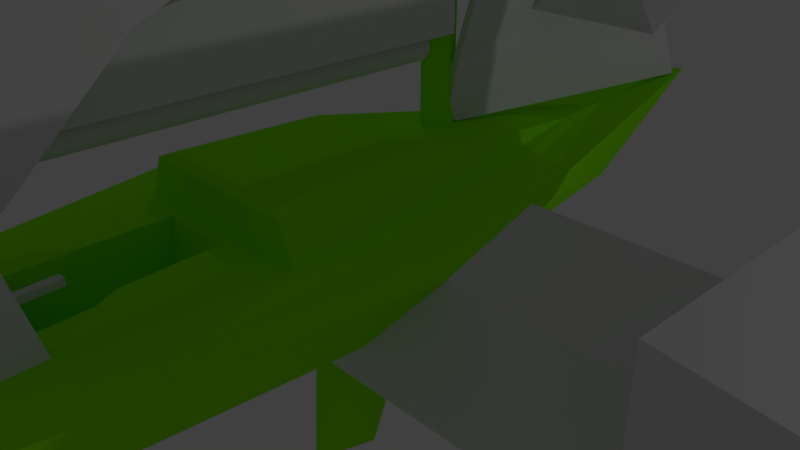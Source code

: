 # Source: boat2.blend  (saved by Blender 2.79.0; exported with 4.5.12 LTS)
import bpy
from mathutils import Matrix  # noqa: F401  (used for matrix-valued properties, if any)

bpy.ops.wm.read_factory_settings(use_empty=True)
scene = bpy.context.scene
scene.name = 'Scene'

# ---- collections
col_collection_1 = bpy.data.collections.new('Collection 1'); scene.collection.children.link(col_collection_1)

# ---- materials (node trees are filled in below, after node groups)
mat_material_002 = bpy.data.materials.new('Material.002')
mat_material_002.alpha_threshold = 0.0
mat_material_002.use_transparent_shadow = False
mat_material_002.roughness = 0.5
mat_material = bpy.data.materials.new('Material')
mat_material.alpha_threshold = 0.0
mat_material.use_transparent_shadow = False
mat_material.diffuse_color = (0.2974, 1.0, 0.0007814, 1.0)
mat_material.roughness = 0.5

# ---- material node trees

# ---- world
world_world = bpy.data.worlds.new('World'); scene.world = world_world
world_world.color = (0.05088, 0.05088, 0.05088)
world_world.use_sun_shadow = False
world_world.sun_shadow_jitter_overblur = 0.0
world_world.cycles.sampling_method = 'MANUAL'

# ---- cameras
cam_camera = bpy.data.cameras.new('Camera')
cam_camera.clip_end = 100.0
cam_camera.lens = 35.0
cam_camera.sensor_width = 32.0
cam_camera.sensor_height = 18.0
cam_camera.ortho_scale = 7.314
cam_camera.dof.focus_distance = 0.0
cam_camera.dof.aperture_fstop = 128.0

# ---- lights
light_lamp_001 = bpy.data.lights.new('Lamp.001', 'POINT')
light_lamp_001.transmission_factor = 0.0
light_lamp_001.cutoff_distance = 30.0
light_lamp_001.energy = 162.0
light_lamp_001.shadow_buffer_clip_start = 1.001
light_lamp_001.shadow_soft_size = 0.1
light_lamp_001.shadow_maximum_resolution = 0.006
light_lamp_001.use_absolute_resolution = True
light_lamp = bpy.data.lights.new('Lamp', 'POINT')
light_lamp.transmission_factor = 0.0
light_lamp.cutoff_distance = 30.0
light_lamp.energy = 100.0
light_lamp.shadow_buffer_clip_start = 1.001
light_lamp.shadow_soft_size = 0.1
light_lamp.shadow_maximum_resolution = 0.006
light_lamp.use_absolute_resolution = True

# ---- meshes
me_cube_001 = bpy.data.meshes.new('Cube.001')
me_cube_001.from_pydata([(-1.0, -6.445, 1.004), (-1.0, -6.114, 3.748), (-1.0, -4.445, 1.004), (-1.0, -4.777, 2.26), (1.0, -6.445, 1.004), (1.0, -6.114, 3.748), (1.0, -4.445, 1.004), (1.0, -4.777, 2.26), (-1.0, -4.09, 5.492), (-1.0, -3.315, 3.648), (1.0, -3.315, 3.648), (1.0, -4.09, 5.492), (-1.0, -0.8803, 6.753), (-1.0, -0.903, 4.753), (1.0, -0.903, 4.753), (1.0, -0.8803, 6.753), (-1.0, 2.748, 6.534), (-1.0, 1.591, 4.902), (1.0, 1.591, 4.902), (1.0, 2.748, 6.534), (-1.0, 4.977, 4.879), (-1.0, 3.33, 3.744), (1.0, 3.33, 3.744), (1.0, 4.977, 4.879), (-2.064, 6.122, 5.093), (-2.064, 2.723, 2.75), (2.064, 2.723, 2.75), (2.064, 6.122, 5.093), (-0.2364, 5.741, 2.426), (-0.2364, 5.351, 2.158), (0.2364, 5.351, 2.158), (0.2364, 5.741, 2.426)], [], [(0, 3, 2), (3, 6, 2), (7, 4, 6), (5, 0, 4), (6, 0, 2), (1, 9, 3), (11, 12, 8), (5, 8, 1), (3, 10, 7), (5, 10, 11), (15, 18, 19), (9, 14, 10), (11, 14, 15), (8, 13, 9), (16, 21, 17), (12, 17, 13), (15, 16, 12), (13, 18, 14), (23, 24, 20), (19, 20, 16), (17, 22, 18), (19, 22, 23), (26, 31, 27), (21, 26, 22), (22, 27, 23), (20, 25, 21), (29, 31, 30), (24, 29, 25), (27, 28, 24), (25, 30, 26), (0, 1, 3), (3, 7, 6), (7, 5, 4), (5, 1, 0), (6, 4, 0), (1, 8, 9), (11, 15, 12), (5, 11, 8), (3, 9, 10), (5, 7, 10), (15, 14, 18), (9, 13, 14), (11, 10, 14), (8, 12, 13), (16, 20, 21), (12, 16, 17), (15, 19, 16), (13, 17, 18), (23, 27, 24), (19, 23, 20), (17, 21, 22), (19, 18, 22), (26, 30, 31), (21, 25, 26), (22, 26, 27), (20, 24, 25), (29, 28, 31), (24, 28, 29), (27, 31, 28), (25, 29, 30)])
me_cube_001.use_remesh_preserve_volume = False
me_cube_001.use_remesh_preserve_attributes = False
me_cube_001.use_mirror_vertex_groups = False
me_cube_001.update()
me_cube = bpy.data.meshes.new('Cube')
me_cube.from_pydata([(-1.0, -1.0, -1.0), (-1.0, -1.0, 1.0), (-1.0, 1.0, -1.0), (-1.0, 1.0, 1.0), (4.92, -1.0, -1.0), (4.92, -1.0, 1.0), (4.92, 1.0, -1.0), (4.92, 1.0, 1.0), (5.157, 2.252, 2.252), (5.157, 2.252, -2.252), (5.157, -2.252, -2.252), (5.157, -2.252, 2.252), (8.429, 0.1527, 0.1527), (8.429, 0.1527, -0.1527), (8.429, -0.1527, -0.1527), (8.429, -0.1527, 0.1527)], [], [(1, 2, 0), (3, 6, 2), (4, 11, 5), (5, 0, 4), (6, 0, 2), (3, 5, 7), (8, 15, 12), (6, 10, 4), (5, 8, 7), (7, 9, 6), (12, 14, 13), (9, 12, 13), (11, 14, 15), (10, 13, 14), (1, 3, 2), (3, 7, 6), (4, 10, 11), (5, 1, 0), (6, 4, 0), (3, 1, 5), (8, 11, 15), (6, 9, 10), (5, 11, 8), (7, 8, 9), (12, 15, 14), (9, 8, 12), (11, 10, 14), (10, 9, 13)])
me_cube.use_remesh_preserve_volume = False
me_cube.use_remesh_preserve_attributes = False
me_cube.use_mirror_vertex_groups = False
me_cube.update()
me_cylinder_002 = bpy.data.meshes.new('Cylinder.002')
me_cylinder_002.from_pydata([(-0.2213, 1.511, -10.52), (-0.2213, 1.973, -10.52), (-0.2213, 1.024, -1.256), (-0.2213, 1.486, -1.256), (0.38, 1.511, -10.52), (0.38, 1.973, -10.52), (0.38, 1.024, -1.256), (0.38, 1.486, -1.256), (-0.2213, 1.486, -0.769), (-0.2213, 1.024, -0.769), (0.38, 1.486, -0.769), (0.38, 1.024, -0.769), (-0.2213, 1.353, -0.2751), (-0.2213, 0.8781, -0.1529), (0.38, 1.353, -0.2751), (0.38, 0.8781, -0.1529), (-0.2213, 1.081, 0.4392), (-0.2213, 0.5831, 0.2455), (0.38, 1.081, 0.4392), (0.38, 0.5831, 0.2455), (-0.2213, 0.5869, 0.7874), (-0.2213, 0.3455, 0.3929), (0.38, 0.5869, 0.7874), (0.38, 0.3455, 0.3929), (-0.2213, -1.172, 1.997), (-0.2213, -1.435, 1.601), (0.38, -1.172, 1.997), (0.38, -1.435, 1.601), (-0.2213, -1.387, 2.063), (-0.2213, -1.713, 1.7), (0.38, -1.387, 2.063), (0.38, -1.713, 1.7), (-0.2213, -1.646, 2.111), (-0.2213, -2.075, 1.835), (0.38, -1.646, 2.111), (0.38, -2.075, 1.835), (-0.2213, -1.838, 2.336), (-0.2213, -2.299, 2.183), (0.38, -1.838, 2.336), (0.38, -2.299, 2.183), (-0.2213, -1.907, 2.74), (-0.2213, -2.362, 2.656), (0.38, -1.907, 2.74), (0.38, -2.362, 2.656), (-0.2213, -2.045, 3.482), (-0.2213, -2.5, 3.398), (0.38, -2.045, 3.482), (0.38, -2.5, 3.398)], [], [(3, 0, 2), (7, 4, 5), (6, 9, 2), (1, 4, 0), (3, 5, 1), (0, 6, 2), (8, 14, 10), (6, 10, 11), (2, 8, 3), (3, 10, 7), (13, 19, 17), (11, 14, 15), (9, 15, 13), (9, 12, 8), (17, 23, 21), (13, 16, 12), (12, 18, 14), (15, 18, 19), (22, 24, 26), (17, 20, 16), (16, 22, 18), (19, 22, 23), (25, 31, 29), (22, 27, 23), (23, 25, 21), (20, 25, 24), (29, 32, 28), (25, 28, 24), (24, 30, 26), (27, 30, 31), (32, 38, 34), (28, 34, 30), (31, 34, 35), (29, 35, 33), (39, 41, 37), (35, 38, 39), (33, 39, 37), (33, 36, 32), (42, 44, 46), (36, 41, 40), (38, 40, 42), (38, 43, 39), (45, 46, 44), (42, 47, 43), (43, 45, 41), (41, 44, 40), (3, 1, 0), (7, 6, 4), (6, 11, 9), (1, 5, 4), (3, 7, 5), (0, 4, 6), (8, 12, 14), (6, 7, 10), (2, 9, 8), (3, 8, 10), (13, 15, 19), (11, 10, 14), (9, 11, 15), (9, 13, 12), (17, 19, 23), (13, 17, 16), (12, 16, 18), (15, 14, 18), (22, 20, 24), (17, 21, 20), (16, 20, 22), (19, 18, 22), (25, 27, 31), (22, 26, 27), (23, 27, 25), (20, 21, 25), (29, 33, 32), (25, 29, 28), (24, 28, 30), (27, 26, 30), (32, 36, 38), (28, 32, 34), (31, 30, 34), (29, 31, 35), (39, 43, 41), (35, 34, 38), (33, 35, 39), (33, 37, 36), (42, 40, 44), (36, 37, 41), (38, 36, 40), (38, 42, 43), (45, 47, 46), (42, 46, 47), (43, 47, 45), (41, 45, 44)])
me_cylinder_002.use_remesh_preserve_volume = False
me_cylinder_002.use_remesh_preserve_attributes = False
me_cylinder_002.use_mirror_vertex_groups = False
me_cylinder_002.update()
me_cylinder_000 = bpy.data.meshes.new('Cylinder.000')
me_cylinder_000.from_pydata([(-0.5115, -6.019, 1.069), (0.4876, -6.019, 1.069), (-0.1027, -5.417, 3.567), (0.7876, -6.001, -0.2), (0.03425, -5.986, -1.296), (-0.7192, -6.001, -0.2), (-0.5115, -15.63, 0.4624), (0.4876, -15.63, 0.4624), (-0.1027, -15.59, 1.794), (0.7876, -15.63, -0.214), (0.03425, -15.62, -0.7981), (-0.7192, -15.63, -0.214)], [], [(7, 8, 6), (5, 6, 0), (1, 8, 7), (10, 9, 7), (3, 10, 4), (0, 8, 2), (5, 10, 11), (3, 7, 9), (2, 1, 0), (3, 4, 5), (5, 11, 6), (1, 2, 8), (7, 6, 11), (11, 10, 7), (3, 9, 10), (0, 6, 8), (5, 4, 10), (3, 1, 7), (0, 1, 5), (1, 3, 5)])
me_cylinder_000.use_remesh_preserve_volume = False
me_cylinder_000.use_remesh_preserve_attributes = False
me_cylinder_000.use_mirror_vertex_groups = False
me_cylinder_000.update()
me_plane_004 = bpy.data.meshes.new('Plane.004')
me_plane_004.from_pydata([(-2.086e-07, -4.719, 2.902), (5.96e-08, -4.806, 3.093), (8.941e-08, -0.04338, 0.225), (2.086e-07, -0.0482, 12.76), (1.788e-07, -0.04739, 10.66), (1.788e-07, -0.04685, 9.242), (1.49e-07, -0.046, 7.036), (1.192e-07, -0.04531, 5.238), (1.192e-07, -0.04436, 2.773), (8.941e-08, -0.04393, 1.657), (0.1093, -4.533, 3.65), (0.424, -4.083, 4.566), (0.9693, -3.09, 6.59), (1.114, -2.364, 8.065), (1.069, -1.474, 9.876), (0.7882, -0.9023, 11.03), (0.09971, -4.713, 2.907), (0.09971, -4.8, 3.097), (0.09971, -0.03716, 0.2294), (0.09971, -0.04198, 12.77), (0.09971, -0.04117, 10.66), (0.09971, -0.04062, 9.247), (0.09971, -0.03978, 7.041), (0.09971, -0.03908, 5.242), (0.09971, -0.03814, 2.777), (0.09971, -0.03771, 1.661), (0.209, -4.527, 3.654), (0.5237, -4.077, 4.57), (1.069, -3.084, 6.594), (1.213, -2.358, 8.07), (1.169, -1.467, 9.88), (0.888, -0.896, 11.04)], [], [(9, 0, 10), (10, 8, 9), (11, 7, 8), (12, 6, 7), (13, 5, 6), (14, 4, 5), (4, 15, 3), (15, 14, 3), (13, 12, 14), (26, 16, 25), (24, 26, 25), (23, 27, 24), (22, 28, 23), (21, 29, 22), (20, 30, 21), (20, 19, 31), (31, 19, 30), (29, 30, 28), (9, 18, 2), (26, 11, 10), (3, 20, 4), (27, 12, 11), (4, 21, 5), (5, 22, 6), (6, 23, 7), (14, 19, 3), (2, 16, 0), (7, 24, 8), (28, 14, 12), (16, 1, 0), (8, 25, 9), (17, 10, 1), (2, 0, 9), (0, 1, 10), (10, 11, 8), (11, 12, 7), (12, 13, 6), (13, 14, 5), (14, 15, 4), (17, 16, 26), (16, 18, 25), (24, 27, 26), (23, 28, 27), (22, 29, 28), (21, 30, 29), (20, 31, 30), (9, 25, 18), (26, 27, 11), (3, 19, 20), (27, 28, 12), (4, 20, 21), (5, 21, 22), (6, 22, 23), (14, 30, 19), (2, 18, 16), (7, 23, 24), (28, 30, 14), (16, 17, 1), (8, 24, 25), (17, 26, 10)])
_uv = me_plane_004.uv_layers.new(name='UVMap')
_uv.uv.foreach_set('vector', [0.6854, 0.1339, 0.3055, 0.03056, 0.3348, 0.2056, 0.3348, 0.2056, 0.6622, 0.2117, 0.6854, 0.1339, 0.353, 0.2813, 0.6108, 0.3837, 0.6622, 0.2117, 0.3737, 0.3898, 0.5734, 0.5091, 0.6108, 0.3837, 0.3945, 0.5111, 0.5275, 0.663, 0.5734, 0.5091, 0.4151, 0.6625, 0.4981, 0.7616, 0.5275, 0.663, 0.4981, 0.7616, 0.4293, 0.7623, 0.4374, 0.9802, 0.4293, 0.7623, 0.4151, 0.6625, 0.4374, 0.9802, 0.3945, 0.5111, 0.3737, 0.3898, 0.4151, 0.6625, 0.335, 0.2061, 0.3057, 0.03106, 0.6856, 0.1344, 0.6624, 0.2122, 0.335, 0.2061, 0.6856, 0.1344, 0.6111, 0.3842, 0.3533, 0.2818, 0.6624, 0.2122, 0.5736, 0.5096, 0.3739, 0.3903, 0.6111, 0.3842, 0.5277, 0.6635, 0.3947, 0.5116, 0.5736, 0.5096, 0.4983, 0.7621, 0.4154, 0.663, 0.5277, 0.6635, 0.4983, 0.7621, 0.4376, 0.9807, 0.4295, 0.7628, 0.4295, 0.7628, 0.4376, 0.9807, 0.4154, 0.663, 0.3947, 0.5116, 0.4154, 0.663, 0.3739, 0.3903, 0.6854, 0.1339, 0.7154, 0.0345, 0.7152, 0.03401, 0.335, 0.2061, 0.353, 0.2813, 0.3348, 0.2056, 0.4374, 0.9802, 0.4983, 0.7621, 0.4981, 0.7616, 0.3533, 0.2818, 0.3737, 0.3898, 0.353, 0.2813, 0.4981, 0.7616, 0.5277, 0.6635, 0.5275, 0.663, 0.5275, 0.663, 0.5736, 0.5096, 0.5734, 0.5091, 0.5734, 0.5091, 0.6111, 0.3842, 0.6108, 0.3837, 0.4151, 0.6625, 0.4376, 0.9807, 0.4374, 0.9802, 0.7152, 0.03401, 0.3057, 0.03106, 0.3055, 0.03056, 0.6108, 0.3837, 0.6624, 0.2122, 0.6622, 0.2117, 0.3739, 0.3903, 0.4151, 0.6625, 0.3737, 0.3898, 0.3057, 0.03106, 0.297, 0.04124, 0.3055, 0.03056, 0.6622, 0.2117, 0.6856, 0.1344, 0.6854, 0.1339, 0.2972, 0.04174, 0.3348, 0.2056, 0.297, 0.04124, 0.7152, 0.03401, 0.3055, 0.03056, 0.6854, 0.1339, 0.3055, 0.03056, 0.297, 0.04124, 0.3348, 0.2056, 0.3348, 0.2056, 0.353, 0.2813, 0.6622, 0.2117, 0.353, 0.2813, 0.3737, 0.3898, 0.6108, 0.3837, 0.3737, 0.3898, 0.3945, 0.5111, 0.5734, 0.5091, 0.3945, 0.5111, 0.4151, 0.6625, 0.5275, 0.663, 0.4151, 0.6625, 0.4293, 0.7623, 0.4981, 0.7616, 0.2972, 0.04174, 0.3057, 0.03106, 0.335, 0.2061, 0.3057, 0.03106, 0.7154, 0.0345, 0.6856, 0.1344, 0.6624, 0.2122, 0.3533, 0.2818, 0.335, 0.2061, 0.6111, 0.3842, 0.3739, 0.3903, 0.3533, 0.2818, 0.5736, 0.5096, 0.3947, 0.5116, 0.3739, 0.3903, 0.5277, 0.6635, 0.4154, 0.663, 0.3947, 0.5116, 0.4983, 0.7621, 0.4295, 0.7628, 0.4154, 0.663, 0.6854, 0.1339, 0.6856, 0.1344, 0.7154, 0.0345, 0.335, 0.2061, 0.3533, 0.2818, 0.353, 0.2813, 0.4374, 0.9802, 0.4376, 0.9807, 0.4983, 0.7621, 0.3533, 0.2818, 0.3739, 0.3903, 0.3737, 0.3898, 0.4981, 0.7616, 0.4983, 0.7621, 0.5277, 0.6635, 0.5275, 0.663, 0.5277, 0.6635, 0.5736, 0.5096, 0.5734, 0.5091, 0.5736, 0.5096, 0.6111, 0.3842, 0.4151, 0.6625, 0.4154, 0.663, 0.4376, 0.9807, 0.7152, 0.03401, 0.7154, 0.0345, 0.3057, 0.03106, 0.6108, 0.3837, 0.6111, 0.3842, 0.6624, 0.2122, 0.3739, 0.3903, 0.4154, 0.663, 0.4151, 0.6625, 0.3057, 0.03106, 0.2972, 0.04174, 0.297, 0.04124, 0.6622, 0.2117, 0.6624, 0.2122, 0.6856, 0.1344, 0.2972, 0.04174, 0.335, 0.2061, 0.3348, 0.2056])
me_plane_004.materials.append(mat_material_002)
me_plane_004.use_remesh_preserve_volume = False
me_plane_004.use_remesh_preserve_attributes = False
me_plane_004.use_mirror_vertex_groups = False
me_plane_004.update()
me_plane_003 = bpy.data.meshes.new('Plane.003')
me_plane_003.from_pydata([(0.01096, -6.894, -0.06811), (0.01096, -6.888, 0.1518), (0.01096, -0.07625, 11.81), (0.01096, 0.04112, 0.04926), (0.01096, 0.02377, 1.788), (0.01096, 0.00893, 3.276), (0.01096, -0.001141, 4.285), (0.01096, -0.006983, 4.871), (0.01096, -0.01517, 5.692), (0.01096, -0.02283, 6.459), (0.01096, -0.03815, 7.995), (0.01096, -0.04689, 8.871), (0.01096, -0.05851, 10.04), (0.6102, -1.115, 10.04), (1.014, -1.795, 8.871), (1.172, -2.307, 7.995), (1.369, -3.204, 6.459), (1.368, -3.653, 5.692), (1.27, -4.132, 4.871), (1.172, -4.474, 4.285), (0.8639, -5.064, 3.276), (0.531, -5.933, 1.788), (0.9812, -3.186, 4.871), (0.4305, -1.382, 4.871), (1.361, -3.186, 6.459), (0.5909, -1.382, 6.459), (0.1337, -1.382, 1.788), (0.2912, -3.186, 1.788), (0.7685, -1.382, 9.58), (0.6983, -1.382, 7.995), (0.5481, -3.186, 3.276), (0.2448, -1.382, 3.276), (0.5208, -1.382, 5.692), (1.194, -3.186, 5.692), (0.7767, -1.382, 8.871), (1.365, -3.186, 6.491), (0.3692, -1.382, 4.285), (0.8375, -3.186, 4.285), (-0.1032, -6.861, -0.06811), (-0.1032, -6.856, 0.1518), (-0.1032, -0.04365, 11.81), (-0.1032, 0.07372, 0.04926), (-0.1032, 0.05637, 1.788), (-0.1032, 0.04153, 3.276), (-0.1032, 0.03146, 4.285), (-0.1032, 0.02562, 4.871), (-0.1032, 0.01743, 5.692), (-0.1032, 0.009772, 6.459), (-0.1032, -0.005546, 7.995), (-0.1032, -0.01429, 8.871), (-0.1032, -0.02591, 10.04), (0.4961, -1.082, 10.04), (0.8999, -1.763, 8.871), (1.058, -2.275, 7.995), (1.255, -3.172, 6.459), (1.254, -3.62, 5.692), (1.156, -4.099, 4.871), (1.058, -4.442, 4.285), (0.7498, -5.031, 3.276), (0.4169, -5.9, 1.788), (0.867, -3.153, 4.871), (0.3164, -1.349, 4.871), (1.247, -3.153, 6.459), (0.4768, -1.349, 6.459), (0.01954, -1.349, 1.788), (0.1771, -3.153, 1.788), (0.6543, -1.349, 9.58), (0.5842, -1.349, 7.995), (0.434, -3.153, 3.276), (0.1307, -1.349, 3.276), (0.4067, -1.349, 5.692), (1.08, -3.153, 5.692), (0.6626, -1.349, 8.871), (1.251, -3.153, 6.491), (0.2551, -1.349, 4.285), (0.7234, -3.153, 4.285)], [], [(27, 20, 21), (30, 19, 20), (37, 18, 19), (22, 17, 18), (33, 16, 17), (16, 24, 35), (29, 14, 15), (14, 34, 28), (13, 12, 2), (29, 11, 34), (22, 32, 33), (23, 8, 32), (27, 31, 30), (26, 5, 31), (11, 12, 13), (33, 25, 24), (32, 9, 25), (30, 36, 37), (31, 6, 36), (25, 29, 15), (25, 10, 29), (37, 23, 22), (36, 7, 23), (26, 27, 3), (58, 65, 59), (57, 68, 58), (56, 75, 57), (55, 60, 56), (54, 71, 55), (54, 73, 62), (52, 67, 53), (52, 66, 72), (51, 40, 50), (49, 67, 72), (70, 60, 71), (46, 61, 70), (69, 65, 68), (43, 64, 69), (51, 50, 49), (63, 71, 62), (47, 70, 63), (74, 68, 75), (44, 69, 74), (53, 67, 63), (48, 63, 67), (61, 75, 60), (45, 74, 61), (38, 39, 65), (4, 43, 5), (57, 20, 19), (2, 51, 13), (5, 44, 6), (58, 21, 20), (28, 52, 14), (15, 73, 35), (6, 45, 7), (13, 66, 28), (59, 1, 21), (14, 53, 15), (7, 46, 8), (38, 3, 0), (35, 54, 16), (8, 47, 9), (1, 38, 0), (16, 55, 17), (9, 48, 10), (12, 40, 2), (17, 56, 18), (10, 49, 11), (3, 42, 4), (56, 19, 18), (11, 50, 12), (27, 30, 20), (30, 37, 19), (37, 22, 18), (22, 33, 17), (33, 24, 16), (29, 34, 14), (29, 10, 11), (22, 23, 32), (23, 7, 8), (27, 26, 31), (26, 4, 5), (13, 28, 11), (28, 34, 11), (33, 32, 25), (32, 8, 9), (30, 31, 36), (31, 5, 6), (15, 35, 25), (35, 24, 25), (25, 9, 10), (37, 36, 23), (36, 6, 7), (27, 21, 1), (1, 0, 27), (0, 3, 27), (3, 4, 26), (58, 68, 65), (57, 75, 68), (56, 60, 75), (55, 71, 60), (54, 62, 71), (52, 72, 67), (49, 48, 67), (70, 61, 60), (46, 45, 61), (69, 64, 65), (43, 42, 64), (72, 66, 49), (66, 51, 49), (63, 70, 71), (47, 46, 70), (74, 69, 68), (44, 43, 69), (62, 73, 63), (73, 53, 63), (48, 47, 63), (61, 74, 75), (45, 44, 74), (39, 59, 65), (65, 64, 41), (64, 42, 41), (41, 38, 65), (4, 42, 43), (57, 58, 20), (2, 40, 51), (5, 43, 44), (58, 59, 21), (28, 66, 52), (15, 53, 73), (6, 44, 45), (13, 51, 66), (59, 39, 1), (14, 52, 53), (7, 45, 46), (38, 41, 3), (35, 73, 54), (8, 46, 47), (1, 39, 38), (16, 54, 55), (9, 47, 48), (12, 50, 40), (17, 55, 56), (10, 48, 49), (3, 41, 42), (56, 57, 19), (11, 49, 50)])
_uv = me_plane_003.uv_layers.new(name='UVMap')
_uv.uv.foreach_set('vector', [0.6175, 0.4691, 0.6595, 0.532, 0.6773, 0.4672, 0.6186, 0.5333, 0.6475, 0.5759, 0.6595, 0.532, 0.6194, 0.5768, 0.6405, 0.6014, 0.6475, 0.5759, 0.6198, 0.6021, 0.6306, 0.6372, 0.6405, 0.6014, 0.6205, 0.6375, 0.6215, 0.6706, 0.6306, 0.6372, 0.6215, 0.6706, 0.6211, 0.6706, 0.6211, 0.672, 0.583, 0.7381, 0.5926, 0.7756, 0.6031, 0.7375, 0.5926, 0.7756, 0.5836, 0.7759, 0.5842, 0.8065, 0.5787, 0.8264, 0.5557, 0.8271, 0.5575, 0.9038, 0.583, 0.7381, 0.5546, 0.7769, 0.5836, 0.7759, 0.6198, 0.6021, 0.5812, 0.6388, 0.6205, 0.6375, 0.5806, 0.6033, 0.5514, 0.6397, 0.5812, 0.6388, 0.6175, 0.4691, 0.5793, 0.5345, 0.6186, 0.5333, 0.5782, 0.4703, 0.549, 0.5355, 0.5793, 0.5345, 0.5546, 0.7769, 0.5557, 0.8271, 0.5787, 0.8264, 0.6205, 0.6375, 0.5818, 0.6719, 0.6211, 0.6706, 0.5812, 0.6388, 0.5522, 0.6728, 0.5818, 0.6719, 0.6186, 0.5333, 0.5801, 0.5781, 0.6194, 0.5768, 0.5793, 0.5345, 0.55, 0.579, 0.5801, 0.5781, 0.5818, 0.6719, 0.583, 0.7381, 0.6031, 0.7375, 0.5818, 0.6719, 0.5537, 0.739, 0.583, 0.7381, 0.6194, 0.5768, 0.5806, 0.6033, 0.6198, 0.6021, 0.5801, 0.5781, 0.5506, 0.6043, 0.5806, 0.6033, 0.5782, 0.4703, 0.6175, 0.4691, 0.5459, 0.3963, 0.6588, 0.532, 0.6168, 0.4691, 0.6766, 0.4672, 0.6467, 0.576, 0.6179, 0.5333, 0.6588, 0.532, 0.6397, 0.6015, 0.6187, 0.5769, 0.6467, 0.576, 0.6299, 0.6372, 0.6191, 0.6021, 0.6397, 0.6015, 0.6208, 0.6706, 0.6198, 0.6375, 0.6299, 0.6372, 0.6208, 0.6706, 0.6204, 0.672, 0.6204, 0.6706, 0.5919, 0.7757, 0.5823, 0.7381, 0.6024, 0.7375, 0.5919, 0.7757, 0.5835, 0.8065, 0.5829, 0.776, 0.578, 0.8264, 0.5568, 0.9038, 0.555, 0.8271, 0.5539, 0.7769, 0.5823, 0.7381, 0.5829, 0.776, 0.5805, 0.6388, 0.6191, 0.6021, 0.6198, 0.6375, 0.5507, 0.6397, 0.5798, 0.6034, 0.5805, 0.6388, 0.5786, 0.5345, 0.6168, 0.4691, 0.6179, 0.5333, 0.5483, 0.5355, 0.5775, 0.4704, 0.5786, 0.5345, 0.578, 0.8264, 0.555, 0.8271, 0.5539, 0.7769, 0.5811, 0.6719, 0.6198, 0.6375, 0.6204, 0.6706, 0.5515, 0.6728, 0.5805, 0.6388, 0.5811, 0.6719, 0.5794, 0.5781, 0.6179, 0.5333, 0.6187, 0.5769, 0.5493, 0.5791, 0.5786, 0.5345, 0.5794, 0.5781, 0.6024, 0.7375, 0.5823, 0.7381, 0.5811, 0.6719, 0.553, 0.7391, 0.5811, 0.6719, 0.5823, 0.7381, 0.5798, 0.6034, 0.6187, 0.5769, 0.6191, 0.6021, 0.5499, 0.6043, 0.5794, 0.5781, 0.5798, 0.6034, 0.6961, 0.3865, 0.6961, 0.396, 0.6168, 0.4691, 0.5476, 0.4713, 0.5483, 0.5355, 0.549, 0.5355, 0.6467, 0.576, 0.6595, 0.532, 0.6475, 0.5759, 0.5575, 0.9038, 0.578, 0.8264, 0.5787, 0.8264, 0.549, 0.5355, 0.5493, 0.5791, 0.55, 0.579, 0.6588, 0.532, 0.6773, 0.4672, 0.6595, 0.532, 0.5842, 0.8065, 0.5919, 0.7757, 0.5926, 0.7756, 0.6031, 0.7375, 0.6204, 0.672, 0.6211, 0.672, 0.55, 0.579, 0.5499, 0.6043, 0.5506, 0.6043, 0.5787, 0.8264, 0.5835, 0.8065, 0.5842, 0.8065, 0.6766, 0.4672, 0.6968, 0.396, 0.6773, 0.4672, 0.5926, 0.7756, 0.6024, 0.7375, 0.6031, 0.7375, 0.5506, 0.6043, 0.5507, 0.6397, 0.5514, 0.6397, 0.6961, 0.3865, 0.5459, 0.3963, 0.6968, 0.3865, 0.6211, 0.672, 0.6208, 0.6706, 0.6215, 0.6706, 0.5514, 0.6397, 0.5515, 0.6728, 0.5522, 0.6728, 0.6968, 0.396, 0.6961, 0.3865, 0.6968, 0.3865, 0.6215, 0.6706, 0.6299, 0.6372, 0.6306, 0.6372, 0.5522, 0.6728, 0.553, 0.7391, 0.5537, 0.739, 0.5557, 0.8271, 0.5568, 0.9038, 0.5575, 0.9038, 0.6306, 0.6372, 0.6397, 0.6015, 0.6405, 0.6014, 0.5537, 0.739, 0.5539, 0.7769, 0.5546, 0.7769, 0.5459, 0.3963, 0.5469, 0.4713, 0.5476, 0.4713, 0.6397, 0.6015, 0.6475, 0.5759, 0.6405, 0.6014, 0.5546, 0.7769, 0.555, 0.8271, 0.5557, 0.8271, 0.6175, 0.4691, 0.6186, 0.5333, 0.6595, 0.532, 0.6186, 0.5333, 0.6194, 0.5768, 0.6475, 0.5759, 0.6194, 0.5768, 0.6198, 0.6021, 0.6405, 0.6014, 0.6198, 0.6021, 0.6205, 0.6375, 0.6306, 0.6372, 0.6205, 0.6375, 0.6211, 0.6706, 0.6215, 0.6706, 0.583, 0.7381, 0.5836, 0.7759, 0.5926, 0.7756, 0.583, 0.7381, 0.5537, 0.739, 0.5546, 0.7769, 0.6198, 0.6021, 0.5806, 0.6033, 0.5812, 0.6388, 0.5806, 0.6033, 0.5506, 0.6043, 0.5514, 0.6397, 0.6175, 0.4691, 0.5782, 0.4703, 0.5793, 0.5345, 0.5782, 0.4703, 0.5476, 0.4713, 0.549, 0.5355, 0.5787, 0.8264, 0.5842, 0.8065, 0.5546, 0.7769, 0.5842, 0.8065, 0.5836, 0.7759, 0.5546, 0.7769, 0.6205, 0.6375, 0.5812, 0.6388, 0.5818, 0.6719, 0.5812, 0.6388, 0.5514, 0.6397, 0.5522, 0.6728, 0.6186, 0.5333, 0.5793, 0.5345, 0.5801, 0.5781, 0.5793, 0.5345, 0.549, 0.5355, 0.55, 0.579, 0.6031, 0.7375, 0.6211, 0.672, 0.5818, 0.6719, 0.6211, 0.672, 0.6211, 0.6706, 0.5818, 0.6719, 0.5818, 0.6719, 0.5522, 0.6728, 0.5537, 0.739, 0.6194, 0.5768, 0.5801, 0.5781, 0.5806, 0.6033, 0.5801, 0.5781, 0.55, 0.579, 0.5506, 0.6043, 0.6175, 0.4691, 0.6773, 0.4672, 0.6968, 0.396, 0.6968, 0.396, 0.6968, 0.3865, 0.6175, 0.4691, 0.6968, 0.3865, 0.5459, 0.3963, 0.6175, 0.4691, 0.5459, 0.3963, 0.5476, 0.4713, 0.5782, 0.4703, 0.6588, 0.532, 0.6179, 0.5333, 0.6168, 0.4691, 0.6467, 0.576, 0.6187, 0.5769, 0.6179, 0.5333, 0.6397, 0.6015, 0.6191, 0.6021, 0.6187, 0.5769, 0.6299, 0.6372, 0.6198, 0.6375, 0.6191, 0.6021, 0.6208, 0.6706, 0.6204, 0.6706, 0.6198, 0.6375, 0.5919, 0.7757, 0.5829, 0.776, 0.5823, 0.7381, 0.5539, 0.7769, 0.553, 0.7391, 0.5823, 0.7381, 0.5805, 0.6388, 0.5798, 0.6034, 0.6191, 0.6021, 0.5507, 0.6397, 0.5499, 0.6043, 0.5798, 0.6034, 0.5786, 0.5345, 0.5775, 0.4704, 0.6168, 0.4691, 0.5483, 0.5355, 0.5469, 0.4713, 0.5775, 0.4704, 0.5829, 0.776, 0.5835, 0.8065, 0.5539, 0.7769, 0.5835, 0.8065, 0.578, 0.8264, 0.5539, 0.7769, 0.5811, 0.6719, 0.5805, 0.6388, 0.6198, 0.6375, 0.5515, 0.6728, 0.5507, 0.6397, 0.5805, 0.6388, 0.5794, 0.5781, 0.5786, 0.5345, 0.6179, 0.5333, 0.5493, 0.5791, 0.5483, 0.5355, 0.5786, 0.5345, 0.6204, 0.6706, 0.6204, 0.672, 0.5811, 0.6719, 0.6204, 0.672, 0.6024, 0.7375, 0.5811, 0.6719, 0.553, 0.7391, 0.5515, 0.6728, 0.5811, 0.6719, 0.5798, 0.6034, 0.5794, 0.5781, 0.6187, 0.5769, 0.5499, 0.6043, 0.5493, 0.5791, 0.5794, 0.5781, 0.6961, 0.396, 0.6766, 0.4672, 0.6168, 0.4691, 0.6168, 0.4691, 0.5775, 0.4704, 0.5451, 0.3963, 0.5775, 0.4704, 0.5469, 0.4713, 0.5451, 0.3963, 0.5451, 0.3963, 0.6961, 0.3865, 0.6168, 0.4691, 0.5476, 0.4713, 0.5469, 0.4713, 0.5483, 0.5355, 0.6467, 0.576, 0.6588, 0.532, 0.6595, 0.532, 0.5575, 0.9038, 0.5568, 0.9038, 0.578, 0.8264, 0.549, 0.5355, 0.5483, 0.5355, 0.5493, 0.5791, 0.6588, 0.532, 0.6766, 0.4672, 0.6773, 0.4672, 0.5842, 0.8065, 0.5835, 0.8065, 0.5919, 0.7757, 0.6031, 0.7375, 0.6024, 0.7375, 0.6204, 0.672, 0.55, 0.579, 0.5493, 0.5791, 0.5499, 0.6043, 0.5787, 0.8264, 0.578, 0.8264, 0.5835, 0.8065, 0.6766, 0.4672, 0.6961, 0.396, 0.6968, 0.396, 0.5926, 0.7756, 0.5919, 0.7757, 0.6024, 0.7375, 0.5506, 0.6043, 0.5499, 0.6043, 0.5507, 0.6397, 0.6961, 0.3865, 0.5451, 0.3963, 0.5459, 0.3963, 0.6211, 0.672, 0.6204, 0.672, 0.6208, 0.6706, 0.5514, 0.6397, 0.5507, 0.6397, 0.5515, 0.6728, 0.6968, 0.396, 0.6961, 0.396, 0.6961, 0.3865, 0.6215, 0.6706, 0.6208, 0.6706, 0.6299, 0.6372, 0.5522, 0.6728, 0.5515, 0.6728, 0.553, 0.7391, 0.5557, 0.8271, 0.555, 0.8271, 0.5568, 0.9038, 0.6306, 0.6372, 0.6299, 0.6372, 0.6397, 0.6015, 0.5537, 0.739, 0.553, 0.7391, 0.5539, 0.7769, 0.5459, 0.3963, 0.5451, 0.3963, 0.5469, 0.4713, 0.6397, 0.6015, 0.6467, 0.576, 0.6475, 0.5759, 0.5546, 0.7769, 0.5539, 0.7769, 0.555, 0.8271])
me_plane_003.use_remesh_preserve_volume = False
me_plane_003.use_remesh_preserve_attributes = False
me_plane_003.use_mirror_vertex_groups = False
me_plane_003.update()
me_plane_002 = bpy.data.meshes.new('Plane.002')
me_plane_002.from_pydata([(0.03052, -0.02226, 11.84), (0.03052, 0.09511, -0.01804), (0.03052, -6.932, 0.2214), (0.03052, -6.815, -0.01804), (-0.02269, -0.02226, 11.84), (-0.02269, 0.09511, -0.01804), (-0.02269, -6.932, 0.2214), (-0.02269, -6.815, -0.01804), (-0.01765, 0.3524, -0.1644), (-0.01636, 0.3524, -0.1644)], [(8, 9)], [(6, 5, 7), (1, 7, 5), (4, 2, 0), (4, 1, 5), (1, 2, 3), (2, 7, 3), (6, 4, 5), (1, 3, 7), (4, 6, 2), (4, 0, 1), (1, 0, 2), (2, 6, 7)])
me_plane_002.use_remesh_preserve_volume = False
me_plane_002.use_remesh_preserve_attributes = False
me_plane_002.use_mirror_vertex_groups = False
me_plane_002.update()
me_plane_001 = bpy.data.meshes.new('Plane.001')
me_plane_001.from_pydata([(0.3894, 0.3524, 1.059), (0.3894, 0.3524, 0.06877), (0.3894, -1.648, 1.059), (0.3894, -6.741, 0.06877), (-0.3441, 0.3524, 1.059), (-0.3441, 0.3524, 0.06877), (-0.3441, -1.648, 1.059), (-0.3441, -6.741, 0.06877), (-0.3441, -6.741, -0.1644), (0.3894, -6.741, -0.1644), (-0.3441, 0.3524, -0.1644), (0.3894, 0.3524, -0.1644)], [], [(1, 10, 5), (6, 5, 7), (4, 1, 5), (2, 7, 3), (1, 2, 3), (4, 2, 0), (11, 8, 10), (7, 9, 3), (3, 11, 1), (5, 8, 7), (1, 11, 10), (6, 4, 5), (4, 0, 1), (2, 6, 7), (1, 0, 2), (4, 6, 2), (11, 9, 8), (7, 8, 9), (3, 9, 11), (5, 10, 8)])
me_plane_001.use_remesh_preserve_volume = False
me_plane_001.use_remesh_preserve_attributes = False
me_plane_001.use_mirror_vertex_groups = False
me_plane_001.update()
me_plane = bpy.data.meshes.new('Plane')
me_plane.from_pydata([(3.273e-24, 0.1469, -0.1511), (-8.361e-17, -7.065, -0.1511), (0.03673, 0.1469, -0.1547), (0.03673, -7.065, -0.1547), (0.07205, 0.1469, -0.1654), (0.07205, -7.065, -0.1654), (0.1046, 0.1469, -0.1828), (0.1046, -7.065, -0.1828), (0.1331, 0.1469, -0.2062), (0.1331, -7.065, -0.2062), (0.1565, 0.1469, -0.2348), (0.1565, -7.065, -0.2348), (0.1739, 0.1469, -0.2673), (0.1739, -7.065, -0.2673), (0.1847, 0.1469, -0.3026), (0.1847, -7.065, -0.3026), (0.1883, 0.1469, -0.3394), (0.1883, -7.065, -0.3394), (0.1847, 0.1469, -0.3761), (0.1847, -7.065, -0.3761), (0.1739, 0.1469, -0.4114), (0.1739, -7.065, -0.4114), (0.1565, 0.1469, -0.444), (0.1565, -7.065, -0.444), (0.1331, 0.1469, -0.4725), (0.1331, -7.065, -0.4725), (0.1046, 0.1469, -0.4959), (0.1046, -7.065, -0.4959), (0.07205, 0.1469, -0.5133), (0.07205, -7.065, -0.5133), (0.03673, 0.1469, -0.524), (0.03673, -7.065, -0.524), (-6.135e-08, 0.1469, -0.5276), (-6.135e-08, -7.065, -0.5276), (-0.03673, 0.1469, -0.524), (-0.03673, -7.065, -0.524), (-0.07205, 0.1469, -0.5133), (-0.07205, -7.065, -0.5133), (-0.1046, 0.1469, -0.4959), (-0.1046, -7.065, -0.4959), (-0.1331, 0.1469, -0.4725), (-0.1331, -7.065, -0.4725), (-0.1565, 0.1469, -0.444), (-0.1565, -7.065, -0.444), (-0.1739, 0.1469, -0.4114), (-0.1739, -7.065, -0.4114), (-0.1847, 0.1469, -0.3761), (-0.1847, -7.065, -0.3761), (-0.1883, 0.1469, -0.3394), (-0.1883, -7.065, -0.3394), (-0.1847, 0.1469, -0.3026), (-0.1847, -7.065, -0.3026), (-0.1739, 0.1469, -0.2673), (-0.1739, -7.065, -0.2673), (-0.1565, 0.1469, -0.2348), (-0.1565, -7.065, -0.2348), (-0.1331, 0.1469, -0.2062), (-0.1331, -7.065, -0.2062), (-0.1046, 0.1469, -0.1828), (-0.1046, -7.065, -0.1828), (-0.07205, 0.1469, -0.1654), (-0.07205, -7.065, -0.1654), (-0.03673, 0.1469, -0.1547), (-0.03673, -7.065, -0.1547)], [], [(1, 2, 0), (3, 4, 2), (4, 7, 6), (7, 8, 6), (9, 10, 8), (11, 12, 10), (13, 14, 12), (15, 16, 14), (17, 18, 16), (19, 20, 18), (21, 22, 20), (23, 24, 22), (25, 26, 24), (27, 28, 26), (28, 31, 30), (31, 32, 30), (33, 34, 32), (35, 36, 34), (37, 38, 36), (39, 40, 38), (40, 43, 42), (43, 44, 42), (45, 46, 44), (47, 48, 46), (49, 50, 48), (51, 52, 50), (53, 54, 52), (55, 56, 54), (57, 58, 56), (58, 61, 60), (37, 21, 5), (61, 62, 60), (63, 0, 62), (62, 14, 30), (1, 3, 2), (3, 5, 4), (4, 5, 7), (7, 9, 8), (9, 11, 10), (11, 13, 12), (13, 15, 14), (15, 17, 16), (17, 19, 18), (19, 21, 20), (21, 23, 22), (23, 25, 24), (25, 27, 26), (27, 29, 28), (28, 29, 31), (31, 33, 32), (33, 35, 34), (35, 37, 36), (37, 39, 38), (39, 41, 40), (40, 41, 43), (43, 45, 44), (45, 47, 46), (47, 49, 48), (49, 51, 50), (51, 53, 52), (53, 55, 54), (55, 57, 56), (57, 59, 58), (58, 59, 61), (5, 3, 1), (1, 63, 5), (63, 61, 5), (61, 59, 53), (59, 57, 53), (57, 55, 53), (53, 51, 49), (49, 47, 53), (47, 45, 53), (45, 43, 37), (43, 41, 37), (41, 39, 37), (37, 35, 33), (33, 31, 37), (31, 29, 37), (29, 27, 25), (25, 23, 21), (21, 19, 17), (17, 15, 21), (15, 13, 21), (13, 11, 9), (9, 7, 5), (29, 25, 37), (25, 21, 37), (13, 9, 5), (5, 61, 37), (61, 53, 37), (53, 45, 37), (21, 13, 5), (61, 63, 62), (63, 1, 0), (62, 0, 2), (2, 4, 6), (6, 8, 10), (10, 12, 6), (12, 14, 6), (14, 16, 18), (18, 20, 14), (20, 22, 14), (22, 24, 26), (26, 28, 22), (28, 30, 22), (30, 32, 38), (32, 34, 38), (34, 36, 38), (38, 40, 42), (42, 44, 46), (46, 48, 50), (50, 52, 54), (54, 56, 62), (56, 58, 62), (58, 60, 62), (62, 2, 14), (2, 6, 14), (38, 42, 30), (42, 46, 30), (46, 50, 54), (14, 22, 30), (46, 54, 30), (54, 62, 30)])
me_plane.use_remesh_preserve_volume = False
me_plane.use_remesh_preserve_attributes = False
me_plane.use_mirror_vertex_groups = False
me_plane.update()
me_cylinder_001 = bpy.data.meshes.new('Cylinder.001')
me_cylinder_001.from_pydata([(-1.723e-08, -14.85, -4.34), (-1.723e-08, 43.68, -4.34), (0.1319, -14.85, -4.312), (0.1319, 43.68, -4.312), (0.2588, -14.85, -4.226), (0.2588, 43.68, -4.226), (0.3757, -14.85, -4.088), (0.3757, 43.68, -4.088), (0.4782, -14.85, -3.901), (0.4782, 43.68, -3.901), (0.5623, -14.85, -3.674), (0.5623, 43.68, -3.674), (0.6248, -14.85, -3.414), (0.6248, 43.68, -3.414), (0.6632, -14.85, -3.133), (0.6632, 43.68, -3.133), (0.6762, -14.85, -2.84), (0.6762, 43.68, -2.84), (0.6632, -14.85, -2.548), (0.6632, 43.68, -2.548), (0.6248, -14.85, -2.266), (0.6248, 43.68, -2.266), (0.5623, -14.85, -2.007), (0.5623, 43.68, -2.007), (0.4782, -14.85, -1.78), (0.4782, 43.68, -1.78), (0.3757, -14.85, -1.593), (0.3757, 43.68, -1.593), (0.2588, -14.85, -1.455), (0.2588, 43.68, -1.455), (0.1319, -14.85, -1.369), (0.1319, 43.68, -1.369), (-2.376e-07, -14.85, -1.341), (-2.376e-07, 43.68, -1.341), (-0.1319, -14.85, -1.369), (-0.1319, 43.68, -1.369), (-0.2588, -14.85, -1.455), (-0.2588, 43.68, -1.455), (-0.3757, -14.85, -1.593), (-0.3757, 43.68, -1.593), (-0.4782, -14.85, -1.78), (-0.4782, 43.68, -1.78), (-0.5623, -14.85, -2.007), (-0.5623, 43.68, -2.007), (-0.6248, -14.85, -2.266), (-0.6248, 43.68, -2.266), (-0.6632, -14.85, -2.548), (-0.6632, 43.68, -2.548), (-0.6762, -14.85, -2.84), (-0.6762, 43.68, -2.84), (-0.6632, -14.85, -3.133), (-0.6632, 43.68, -3.133), (-0.6248, -14.85, -3.414), (-0.6248, 43.68, -3.414), (-0.5623, -14.85, -3.674), (-0.5623, 43.68, -3.674), (-0.4782, -14.85, -3.901), (-0.4782, 43.68, -3.901), (-0.3757, -14.85, -4.088), (-0.3757, 43.68, -4.088), (-0.2588, -14.85, -4.226), (-0.2588, 43.68, -4.226), (-0.1319, -14.85, -4.312), (-0.1319, 43.68, -4.312), (0.08939, 64.84, -2.985), (8.664e-09, 64.84, -3.005), (0.1753, 64.84, -2.927), (0.2546, 64.84, -2.833), (0.324, 64.84, -2.707), (0.381, 64.84, -2.553), (0.4233, 64.84, -2.377), (0.4494, 64.84, -2.187), (0.4582, 64.84, -1.988), (0.4494, 64.84, -1.79), (0.4233, 64.84, -1.599), (0.381, 64.84, -1.424), (0.324, 64.84, -1.27), (0.2546, 64.84, -1.143), (0.1753, 64.84, -1.049), (0.08939, 64.84, -0.9916), (-1.406e-07, 64.84, -0.972), (-0.08939, 64.84, -0.9916), (-0.1753, 64.84, -1.049), (-0.2546, 64.84, -1.143), (-0.324, 64.84, -1.27), (-0.381, 64.84, -1.424), (-0.4233, 64.84, -1.599), (-0.4494, 64.84, -1.79), (-0.4582, 64.84, -1.988), (-0.4494, 64.84, -2.187), (-0.4233, 64.84, -2.377), (-0.381, 64.84, -2.553), (-0.324, 64.84, -2.707), (-0.2546, 64.84, -2.833), (-0.1753, 64.84, -2.927), (-0.08939, 64.84, -2.985), (-5.311, -14.86, 35.85), (-7.203, -9.265, 42.2), (-0.2981, -15.54, -23.35), (-0.2981, -8.326, -34.85), (5.311, -14.86, 35.85), (7.646, -9.265, 42.2), (0.2981, -15.54, -23.35), (0.2981, -8.326, -34.85), (5.66, -15.88, 9.089), (-5.66, -15.88, 9.089), (-12.44, -8.326, 9.089), (12.44, -8.326, 9.089), (-0.04109, -15.87, 8.235), (1.356, -15.78, -0.6411), (-0.04109, -15.77, -1.956), (-1.192, -15.78, -0.5589), (-0.04109, -28.49, 8.924), (1.356, -28.4, 4.582), (-0.04109, -28.39, 3.939), (-1.192, -28.4, 4.623), (-0.5115, -14.86, 35.85), (0.4876, -14.86, 35.85), (-0.1027, -14.26, 38.34), (0.7876, -14.84, 34.58), (0.03425, -14.83, 33.48), (-0.7192, -14.84, 34.58), (3.753, -8.338, 42.2), (-3.287, -8.338, 42.2), (-2.857, -7.519, 16.22), (2.177, -7.519, 16.22), (3.264, -12.52, 47.57), (-2.857, -12.52, 47.57), (-2.857, -11.27, 16.9), (2.177, -11.27, 16.9), (0.5623, 35.7, -2.007), (0.5623, 35.16, -2.007), (0.6632, 35.7, -2.548), (0.6632, 35.16, -2.548), (0.6632, 35.7, -3.133), (0.6632, 35.16, -3.133), (-0.6248, 35.7, -3.414), (-0.6248, 35.16, -3.414), (-0.6762, 35.7, -2.84), (-0.6762, 35.16, -2.84), (-0.6248, 35.7, -2.266), (-0.6248, 35.16, -2.266), (0.6248, 35.7, -2.266), (0.6248, 35.16, -2.266), (0.6762, 35.7, -2.84), (0.6762, 35.16, -2.84), (0.6248, 35.7, -3.414), (0.6248, 35.16, -3.414), (-0.6632, 35.7, -3.133), (-0.6632, 35.16, -3.133), (-0.6632, 35.7, -2.548), (-0.6632, 35.16, -2.548), (-0.5623, 35.7, -2.007), (-0.5623, 35.16, -2.007), (5.728, 35.55, -2.007), (5.728, 35.31, -2.007), (6.757, 35.55, -2.548), (6.757, 35.31, -2.548), (6.757, 35.55, -3.133), (6.757, 35.31, -3.133), (-6.365, 35.55, -3.414), (-6.365, 35.31, -3.414), (-6.889, 35.55, -2.84), (-6.889, 35.31, -2.84), (-6.365, 35.55, -2.266), (-6.365, 35.31, -2.266), (6.365, 35.55, -2.266), (6.365, 35.31, -2.266), (6.889, 35.55, -2.84), (6.889, 35.31, -2.84), (6.365, 35.55, -3.414), (6.365, 35.31, -3.414), (-6.757, 35.55, -3.133), (-6.757, 35.31, -3.133), (-6.757, 35.55, -2.548), (-6.757, 35.31, -2.548), (-5.728, 35.55, -2.007), (-5.728, 35.31, -2.007), (-0.6248, 18.55, -3.414), (-0.6248, 18.04, -3.414), (-0.6762, 18.54, -2.84), (-0.6762, 18.04, -2.84), (-0.6248, 18.53, -2.266), (-0.6248, 18.04, -2.266), (-0.4782, 18.52, -1.78), (-0.4782, 18.04, -1.78), (0.4782, 18.52, -1.78), (0.4782, 18.04, -1.78), (0.6248, 18.53, -2.266), (0.6248, 18.04, -2.266), (0.6762, 18.54, -2.84), (0.6762, 18.04, -2.84), (0.6248, 18.55, -3.414), (0.6248, 18.04, -3.414), (-0.5623, 18.56, -3.674), (-0.5623, 18.04, -3.674), (-0.6632, 18.55, -3.133), (-0.6632, 18.04, -3.133), (-0.6632, 18.54, -2.548), (-0.6632, 18.04, -2.548), (-0.5623, 18.53, -2.007), (-0.5623, 18.04, -2.007), (0.5623, 18.53, -2.007), (0.5623, 18.04, -2.007), (0.6632, 18.54, -2.548), (0.6632, 18.04, -2.548), (0.6632, 18.55, -3.133), (0.6632, 18.04, -3.133), (0.5623, 18.56, -3.674), (0.5623, 18.04, -3.674), (-5.57, 18.42, -3.067), (-5.57, 18.16, -3.067), (-6.024, 18.42, -2.775), (-6.024, 18.16, -2.775), (-5.57, 18.41, -2.484), (-5.57, 18.16, -2.484), (-4.276, 18.41, -2.236), (-4.276, 18.16, -2.236), (4.167, 18.41, -2.236), (4.167, 18.16, -2.236), (5.461, 18.41, -2.484), (5.461, 18.16, -2.484), (5.915, 18.42, -2.775), (5.915, 18.16, -2.775), (5.461, 18.42, -3.067), (5.461, 18.16, -3.067), (-5.018, 18.42, -3.199), (-5.018, 18.16, -3.199), (-5.91, 18.42, -2.924), (-5.91, 18.16, -2.924), (-5.91, 18.41, -2.627), (-5.91, 18.16, -2.627), (-5.018, 18.41, -2.352), (-5.018, 18.16, -2.352), (4.909, 18.41, -2.352), (4.909, 18.16, -2.352), (5.8, 18.41, -2.627), (5.8, 18.16, -2.627), (5.8, 18.42, -2.924), (5.8, 18.16, -2.924), (4.909, 18.42, -3.199), (4.909, 18.16, -3.199), (6.773, 35.55, -2.253), (6.773, 35.31, -2.253), (7.989, 35.55, -2.602), (7.989, 35.31, -2.602), (7.989, 35.55, -2.98), (7.989, 35.31, -2.98), (-7.526, 35.55, -3.162), (-7.526, 35.31, -3.162), (-8.146, 35.55, -2.791), (-8.146, 35.31, -2.791), (-7.526, 35.55, -2.421), (-7.526, 35.31, -2.421), (7.526, 35.55, -2.421), (7.526, 35.31, -2.421), (8.146, 35.55, -2.791), (8.146, 35.31, -2.791), (7.526, 35.55, -3.162), (7.526, 35.31, -3.162), (-7.989, 35.55, -2.98), (-7.989, 35.31, -2.98), (-7.989, 35.55, -2.602), (-7.989, 35.31, -2.602), (-6.773, 35.55, -2.253), (-6.773, 35.31, -2.253), (-8.091, 18.42, -3.096), (-8.091, 18.16, -3.096), (-8.754, 18.42, -2.804), (-8.754, 18.16, -2.804), (-8.091, 18.41, -2.513), (-8.091, 18.16, -2.513), (-6.206, 18.41, -2.265), (-6.206, 18.16, -2.265), (6.097, 18.41, -2.265), (6.097, 18.16, -2.265), (7.982, 18.41, -2.513), (7.982, 18.16, -2.513), (8.644, 18.42, -2.804), (8.644, 18.16, -2.804), (7.982, 18.42, -3.096), (7.982, 18.16, -3.096), (-7.288, 18.42, -3.228), (-7.288, 18.16, -3.228), (-8.586, 18.42, -2.953), (-8.586, 18.16, -2.953), (-8.586, 18.41, -2.656), (-8.586, 18.16, -2.656), (-7.288, 18.41, -2.381), (-7.288, 18.16, -2.381), (7.178, 18.41, -2.381), (7.178, 18.16, -2.381), (8.477, 18.41, -2.656), (8.477, 18.16, -2.656), (8.477, 18.42, -2.953), (8.477, 18.16, -2.953), (7.178, 18.42, -3.228), (7.178, 18.16, -3.228), (-3.341, 35.63, -3.414), (3.941, 35.62, -2.548), (7.005, -7.519, 9.089), (-6.468, -7.519, 9.089), (3.727, 35.62, -3.414), (-3.417, 35.63, -3.133), (-3.496, 35.63, -2.84), (-3.721, 35.61, -2.007), (-3.651, 35.62, -2.266), (3.797, 35.63, -3.133), (4.075, 35.6, -2.007), (4.011, 35.61, -2.266), (3.869, 35.63, -2.84), (-3.575, 35.63, -2.548), (-1.395, -7.735, -14.96), (-6.01, -7.519, 3.222), (6.165, -7.519, 3.078), (2.119, -7.728, -14.75), (-6.933, -7.519, 15.05), (7.341, -7.519, 15.13), (-3.341, 35.52, -3.414), (3.941, 35.51, -2.548), (6.052, -5.06, 9.089), (-5.525, -5.06, 9.089), (3.727, 35.51, -3.414), (-3.417, 35.52, -3.133), (-3.496, 35.52, -2.84), (-3.721, 35.5, -2.007), (-3.651, 35.51, -2.266), (3.797, 35.51, -3.133), (4.075, 35.49, -2.007), (4.011, 35.5, -2.266), (3.869, 35.51, -2.84), (-3.575, 35.52, -2.548), (-5.132, -5.06, 3.222), (5.33, -5.06, 3.078), (-5.925, -5.06, 15.05), (6.34, -5.06, 15.13), (5.123, -4.604, 9.527), (-4.607, -4.604, 9.527), (-1.038, -6.853, -10.69), (-4.276, -4.604, 4.596), (4.517, -4.604, 4.475), (1.703, -6.853, -10.5), (-4.943, -4.604, 14.54), (5.366, -4.604, 14.6), (-10.11, -8.744, 23.82), (-10.35, -8.701, 22.3), (-3.287, -7.926, 23.88), (-2.857, -7.657, 22.36), (10.5, -8.706, 22.46), (10.28, -8.749, 24.01), (2.372, -11.49, 22.4), (2.426, -11.55, 23.93), (2.436, -7.658, 22.4), (2.873, -7.927, 23.93), (-2.857, -9.036, 43.58), (-4.535, -8.24, 42.2), (-4.61, -7.75, 23.87), (-2.857, -9.062, 23.7), (4.997, -8.243, 42.2), (3.264, -9.101, 43.68), (3.841, -7.735, 23.95), (2.474, -8.753, 23.93), (-0.02778, -8.326, -34.85), (9.824, -8.326, -0.3779), (-7.635, -8.323, 22.32), (-5.887, -8.079, 22.34), (-9.233, -7.893, 9.089), (-9.611, -8.326, -1.147), (-7.561, -7.866, 1.34), (7.933, -7.909, 1.408), (0.8298, -8.214, -21.71), (-0.902, -8.212, -21.69), (9.106, -7.831, 9.089), (6.197, -8.146, 22.43), (8.667, -8.467, 22.45)], [], [(1, 2, 0), (3, 4, 2), (5, 6, 4), (7, 8, 6), (9, 11, 208), (209, 12, 10), (193, 14, 12), (207, 16, 14), (191, 18, 16), (205, 20, 18), (189, 22, 20), (203, 24, 22), (27, 26, 187), (27, 28, 26), (29, 30, 28), (31, 32, 30), (33, 34, 32), (35, 36, 34), (37, 38, 36), (39, 184, 185), (185, 42, 40), (201, 44, 42), (183, 46, 44), (46, 181, 48), (181, 50, 48), (197, 52, 50), (179, 54, 52), (195, 194, 57), (57, 58, 56), (59, 60, 58), (31, 78, 79), (61, 62, 60), (63, 0, 62), (58, 60, 6), (68, 67, 92), (47, 88, 49), (5, 64, 66), (23, 74, 75), (39, 84, 41), (57, 93, 59), (15, 70, 71), (33, 79, 80), (49, 89, 51), (7, 66, 67), (25, 75, 76), (41, 85, 43), (59, 94, 61), (17, 71, 72), (33, 81, 35), (51, 90, 53), (9, 67, 68), (27, 76, 77), (43, 86, 45), (61, 95, 63), (19, 72, 73), (35, 82, 37), (53, 91, 55), (11, 68, 69), (29, 77, 78), (45, 87, 47), (3, 65, 64), (63, 65, 1), (21, 73, 74), (37, 83, 39), (55, 92, 57), (13, 69, 70), (345, 106, 105), (362, 103, 102), (363, 107, 104), (96, 116, 118), (102, 109, 110), (370, 363, 103), (115, 113, 112), (372, 348, 107), (349, 101, 100), (367, 99, 98), (120, 121, 96), (105, 108, 104), (108, 115, 112), (109, 114, 110), (111, 114, 115), (108, 113, 109), (124, 129, 125), (351, 350, 128), (123, 355, 354), (122, 361, 359), (357, 127, 128), (100, 101, 126), (155, 242, 154), (141, 177, 165), (140, 47, 150), (140, 311, 306), (132, 17, 19), (139, 175, 163), (132, 21, 142), (155, 154, 308), (150, 49, 138), (152, 306, 305), (146, 15, 134), (305, 176, 177), (138, 51, 148), (150, 304, 311), (142, 23, 130), (143, 155, 131), (152, 45, 140), (161, 160, 298), (144, 15, 17), (133, 167, 143), (148, 53, 136), (162, 260, 250), (169, 247, 257), (168, 244, 256), (159, 259, 247), (168, 246, 158), (175, 253, 263), (158, 258, 170), (165, 265, 253), (174, 252, 164), (302, 170, 171), (134, 302, 146), (151, 165, 175), (144, 307, 134), (135, 171, 159), (132, 310, 144), (145, 159, 169), (138, 303, 304), (145, 157, 133), (148, 298, 303), (139, 173, 149), (142, 299, 132), (149, 161, 137), (130, 309, 142), (221, 291, 235), (180, 230, 198), (204, 143, 188), (199, 215, 231), (130, 23, 25), (183, 233, 215), (182, 153, 141), (198, 214, 182), (180, 151, 139), (182, 232, 200), (178, 149, 137), (186, 219, 218), (192, 135, 206), (201, 217, 233), (190, 133, 204), (203, 219, 187), (188, 131, 202), (200, 216, 184), (153, 41, 152), (202, 218, 234), (198, 141, 151), (184, 217, 185), (196, 139, 149), (189, 235, 203), (136, 53, 55), (205, 221, 189), (146, 147, 11), (188, 234, 220), (206, 145, 190), (219, 274, 218), (237, 277, 221), (220, 290, 276), (216, 273, 217), (223, 295, 279), (236, 276, 292), (223, 293, 237), (222, 294, 238), (240, 297, 241), (222, 292, 278), (225, 297, 281), (239, 281, 295), (224, 296, 240), (180, 228, 212), (181, 231, 213), (181, 229, 197), (196, 210, 228), (178, 226, 210), (197, 211, 179), (179, 227, 195), (206, 224, 192), (192, 240, 208), (207, 225, 239), (193, 241, 225), (195, 226, 194), (190, 236, 222), (209, 240, 241), (190, 238, 206), (191, 237, 205), (204, 220, 236), (191, 239, 223), (253, 262, 263), (245, 256, 244), (245, 254, 255), (263, 250, 251), (259, 246, 247), (251, 260, 261), (255, 242, 243), (265, 252, 253), (247, 256, 257), (261, 248, 249), (169, 245, 157), (172, 248, 260), (170, 259, 171), (163, 261, 173), (156, 254, 244), (173, 249, 161), (166, 242, 254), (157, 255, 167), (167, 243, 155), (161, 248, 160), (162, 262, 174), (176, 265, 177), (164, 264, 176), (163, 263, 251), (293, 276, 277), (291, 274, 275), (271, 288, 270), (269, 286, 268), (267, 284, 266), (281, 294, 295), (279, 292, 293), (277, 290, 291), (289, 272, 288), (287, 270, 286), (285, 268, 284), (283, 266, 282), (297, 280, 281), (295, 278, 279), (234, 274, 290), (232, 272, 216), (235, 275, 219), (233, 273, 289), (214, 288, 232), (230, 270, 214), (215, 289, 271), (227, 282, 226), (231, 271, 287), (212, 286, 230), (212, 284, 268), (213, 287, 269), (213, 285, 229), (228, 266, 284), (210, 282, 266), (229, 267, 211), (211, 283, 227), (238, 280, 224), (321, 342, 337), (311, 164, 306), (306, 176, 305), (304, 174, 311), (307, 170, 302), (310, 158, 307), (310, 156, 168), (304, 172, 162), (303, 160, 172), (299, 166, 156), (309, 154, 166), (314, 315, 333), (299, 330, 319), (320, 343, 335), (304, 323, 303), (298, 323, 318), (306, 331, 311), (301, 334, 321), (309, 319, 329), (305, 326, 306), (317, 334, 316), (308, 329, 328), (311, 324, 304), (300, 335, 317), (312, 313, 332), (302, 327, 307), (313, 321, 332), (307, 330, 310), (314, 320, 300), (122, 359, 358), (96, 127, 97), (339, 337, 340), (337, 343, 336), (333, 341, 340), (321, 339, 332), (335, 342, 334), (315, 338, 341), (320, 340, 336), (332, 338, 312), (118, 116, 117), (121, 120, 119), (361, 350, 351), (352, 129, 350), (373, 360, 349), (360, 101, 349), (364, 344, 356), (346, 355, 123), (354, 97, 127), (356, 97, 355), (356, 346, 347), (357, 123, 354), (346, 357, 347), (359, 101, 358), (359, 351, 126), (360, 352, 353), (360, 122, 358), (352, 361, 353), (369, 107, 363), (369, 315, 314), (370, 312, 315), (312, 368, 313), (313, 366, 301), (368, 106, 366), (367, 371, 99), (370, 103, 362), (316, 366, 364), (366, 345, 364), (372, 314, 300), (372, 300, 317), (317, 316, 125), (1, 3, 2), (3, 5, 4), (5, 7, 6), (7, 9, 8), (10, 8, 209), (8, 9, 209), (209, 9, 208), (209, 193, 12), (193, 207, 14), (207, 191, 16), (191, 205, 18), (205, 189, 20), (189, 203, 22), (203, 187, 24), (26, 24, 187), (187, 186, 27), (186, 25, 27), (27, 29, 28), (29, 31, 30), (31, 33, 32), (33, 35, 34), (35, 37, 36), (37, 39, 38), (40, 38, 185), (38, 39, 185), (39, 41, 184), (185, 201, 42), (201, 183, 44), (183, 199, 46), (46, 199, 181), (181, 197, 50), (197, 179, 52), (179, 195, 54), (56, 54, 195), (194, 55, 57), (56, 195, 57), (57, 59, 58), (59, 61, 60), (31, 29, 78), (61, 63, 62), (63, 1, 0), (62, 0, 2), (2, 4, 62), (4, 6, 60), (62, 4, 60), (6, 8, 56), (8, 10, 54), (10, 12, 54), (12, 14, 52), (54, 12, 52), (14, 16, 48), (16, 18, 46), (18, 20, 46), (20, 22, 44), (46, 20, 44), (22, 24, 40), (24, 26, 38), (26, 28, 38), (28, 30, 36), (38, 28, 36), (30, 32, 34), (34, 36, 30), (38, 40, 24), (40, 42, 22), (42, 44, 22), (46, 48, 16), (48, 50, 14), (50, 52, 14), (54, 56, 8), (56, 58, 6), (66, 64, 94), (64, 65, 95), (94, 64, 95), (94, 93, 66), (93, 92, 67), (66, 93, 67), (92, 91, 68), (91, 90, 69), (68, 91, 69), (90, 89, 71), (89, 88, 72), (88, 87, 73), (87, 86, 74), (86, 85, 74), (85, 84, 75), (74, 85, 75), (84, 83, 76), (83, 82, 77), (76, 83, 77), (82, 81, 78), (81, 80, 79), (78, 81, 79), (78, 77, 82), (76, 75, 84), (74, 73, 87), (73, 72, 88), (72, 71, 89), (71, 70, 90), (70, 69, 90), (47, 87, 88), (5, 3, 64), (23, 21, 74), (39, 83, 84), (57, 92, 93), (15, 13, 70), (33, 31, 79), (49, 88, 89), (7, 5, 66), (25, 23, 75), (41, 84, 85), (59, 93, 94), (17, 15, 71), (33, 80, 81), (51, 89, 90), (9, 7, 67), (27, 25, 76), (43, 85, 86), (61, 94, 95), (19, 17, 72), (35, 81, 82), (53, 90, 91), (11, 9, 68), (29, 27, 77), (45, 86, 87), (3, 1, 65), (63, 95, 65), (21, 19, 73), (37, 82, 83), (55, 91, 92), (13, 11, 69), (105, 96, 344), (96, 97, 344), (105, 344, 345), (102, 98, 362), (98, 99, 362), (104, 102, 363), (102, 103, 363), (117, 100, 118), (100, 126, 118), (126, 127, 118), (127, 96, 118), (105, 98, 111), (98, 102, 110), (111, 98, 110), (102, 104, 109), (370, 369, 363), (115, 114, 113), (372, 374, 348), (100, 104, 349), (104, 107, 348), (349, 104, 348), (98, 105, 367), (105, 106, 367), (96, 105, 120), (105, 104, 120), (100, 117, 119), (100, 119, 120), (121, 116, 96), (104, 100, 120), (105, 111, 108), (108, 109, 104), (108, 111, 115), (109, 113, 114), (111, 110, 114), (108, 112, 113), (124, 128, 129), (127, 126, 351), (350, 129, 128), (127, 351, 128), (122, 353, 361), (128, 124, 347), (357, 354, 127), (128, 347, 357), (155, 243, 242), (141, 153, 177), (140, 45, 47), (140, 150, 311), (132, 144, 17), (139, 151, 175), (132, 19, 21), (308, 130, 131), (131, 155, 308), (150, 47, 49), (152, 140, 306), (146, 13, 15), (177, 153, 305), (153, 152, 305), (138, 49, 51), (150, 138, 304), (142, 21, 23), (143, 167, 155), (152, 43, 45), (298, 136, 137), (137, 161, 298), (144, 134, 15), (133, 157, 167), (148, 51, 53), (162, 172, 260), (169, 159, 247), (168, 156, 244), (159, 171, 259), (168, 256, 246), (175, 165, 253), (158, 246, 258), (165, 177, 265), (174, 262, 252), (171, 147, 302), (147, 146, 302), (134, 307, 302), (151, 141, 165), (144, 310, 307), (135, 147, 171), (132, 299, 310), (145, 135, 159), (138, 148, 303), (145, 169, 157), (148, 136, 298), (139, 163, 173), (142, 309, 299), (149, 173, 161), (130, 308, 309), (221, 277, 291), (180, 212, 230), (204, 133, 143), (199, 183, 215), (25, 186, 131), (186, 202, 131), (131, 130, 25), (183, 201, 233), (182, 200, 153), (198, 230, 214), (180, 198, 151), (182, 214, 232), (178, 196, 149), (186, 187, 219), (192, 147, 135), (201, 185, 217), (190, 145, 133), (203, 235, 219), (188, 143, 131), (200, 232, 216), (153, 200, 184), (184, 41, 153), (41, 43, 152), (202, 186, 218), (198, 182, 141), (184, 216, 217), (196, 180, 139), (189, 221, 235), (55, 194, 137), (194, 178, 137), (55, 137, 136), (205, 237, 221), (147, 192, 208), (208, 11, 147), (11, 13, 146), (188, 202, 234), (206, 135, 145), (219, 275, 274), (237, 293, 277), (220, 234, 290), (216, 272, 273), (223, 239, 295), (236, 220, 276), (223, 279, 293), (222, 278, 294), (240, 296, 297), (222, 236, 292), (225, 241, 297), (239, 225, 281), (224, 280, 296), (180, 196, 228), (181, 199, 231), (181, 213, 229), (196, 178, 210), (178, 194, 226), (197, 229, 211), (179, 211, 227), (206, 238, 224), (192, 224, 240), (207, 193, 225), (193, 209, 241), (195, 227, 226), (190, 204, 236), (209, 208, 240), (190, 222, 238), (191, 223, 237), (204, 188, 220), (191, 207, 239), (253, 252, 262), (245, 257, 256), (245, 244, 254), (263, 262, 250), (259, 258, 246), (251, 250, 260), (255, 254, 242), (265, 264, 252), (247, 246, 256), (261, 260, 248), (169, 257, 245), (172, 160, 248), (170, 258, 259), (163, 251, 261), (156, 166, 254), (173, 261, 249), (166, 154, 242), (157, 245, 255), (167, 255, 243), (161, 249, 248), (162, 250, 262), (176, 264, 265), (164, 252, 264), (163, 175, 263), (293, 292, 276), (291, 290, 274), (271, 289, 288), (269, 287, 286), (267, 285, 284), (281, 280, 294), (279, 278, 292), (277, 276, 290), (289, 273, 272), (287, 271, 270), (285, 269, 268), (283, 267, 266), (297, 296, 280), (295, 294, 278), (234, 218, 274), (232, 288, 272), (235, 291, 275), (233, 217, 273), (214, 270, 288), (230, 286, 270), (215, 233, 289), (227, 283, 282), (231, 215, 271), (212, 268, 286), (212, 228, 284), (213, 231, 287), (213, 269, 285), (228, 210, 266), (210, 226, 282), (229, 285, 267), (211, 267, 283), (238, 294, 280), (321, 334, 342), (311, 174, 164), (306, 164, 176), (304, 162, 174), (307, 158, 170), (310, 168, 158), (310, 299, 156), (304, 303, 172), (303, 298, 160), (299, 309, 166), (309, 308, 154), (299, 310, 330), (320, 336, 343), (304, 324, 323), (298, 303, 323), (306, 326, 331), (301, 316, 334), (309, 299, 319), (305, 325, 326), (317, 335, 334), (308, 309, 329), (311, 331, 324), (300, 320, 335), (302, 322, 327), (313, 301, 321), (307, 327, 330), (314, 333, 320), (337, 336, 340), (340, 341, 339), (341, 338, 339), (337, 342, 343), (333, 315, 341), (321, 337, 339), (335, 343, 342), (315, 312, 338), (320, 333, 340), (332, 339, 338), (119, 117, 121), (117, 116, 121), (361, 352, 350), (352, 125, 129), (349, 348, 374), (373, 352, 360), (349, 374, 373), (360, 358, 101), (356, 347, 365), (364, 345, 344), (356, 365, 364), (346, 356, 355), (354, 355, 97), (356, 344, 97), (357, 346, 123), (359, 126, 101), (359, 361, 351), (360, 353, 122), (369, 372, 107), (369, 370, 315), (370, 371, 312), (312, 371, 368), (313, 368, 366), (368, 367, 106), (367, 368, 371), (362, 99, 371), (371, 370, 362), (364, 365, 316), (316, 301, 366), (366, 106, 345), (372, 369, 314), (373, 374, 317), (374, 372, 317), (352, 373, 125), (373, 317, 125), (316, 365, 124), (365, 347, 124), (316, 124, 125)])
_uv = me_cylinder_001.uv_layers.new(name='UVMap')
_uv.uv.foreach_set('vector', [0.6048, 0.6211, 0.5993, 0.2366, 0.5994, 0.2366, 0.6047, 0.6211, 0.599, 0.2366, 0.5993, 0.2366, 0.6045, 0.6211, 0.5984, 0.2366, 0.599, 0.2366, 0.604, 0.6211, 0.5977, 0.2366, 0.5984, 0.2366, 0.6034, 0.6211, 0.6027, 0.6211, 0.6015, 0.4456, 0.6015, 0.4422, 0.5957, 0.2366, 0.5968, 0.2366, 0.5999, 0.4422, 0.5946, 0.2366, 0.5957, 0.2366, 0.5981, 0.4422, 0.5934, 0.2366, 0.5946, 0.2366, 0.5963, 0.4422, 0.5922, 0.2366, 0.5934, 0.2366, 0.5945, 0.4422, 0.5911, 0.2366, 0.5922, 0.2366, 0.5928, 0.4422, 0.5901, 0.2366, 0.5911, 0.2366, 0.5912, 0.4422, 0.5892, 0.2366, 0.5901, 0.2366, 0.5961, 0.6211, 0.5884, 0.2366, 0.5898, 0.4422, 0.5961, 0.6211, 0.5879, 0.2366, 0.5884, 0.2366, 0.5957, 0.6211, 0.5875, 0.2366, 0.5879, 0.2366, 0.5954, 0.6211, 0.5874, 0.2366, 0.5875, 0.2366, 0.5954, 0.6211, 0.5875, 0.2366, 0.5874, 0.2366, 0.5954, 0.6211, 0.5879, 0.2366, 0.5875, 0.2366, 0.5957, 0.6211, 0.5884, 0.2366, 0.5879, 0.2366, 0.5961, 0.6211, 0.5898, 0.4453, 0.5898, 0.4422, 0.5898, 0.4422, 0.5901, 0.2366, 0.5892, 0.2366, 0.5912, 0.4422, 0.5911, 0.2366, 0.5901, 0.2366, 0.5928, 0.4422, 0.5922, 0.2366, 0.5911, 0.2366, 0.5922, 0.2366, 0.5963, 0.4422, 0.5934, 0.2366, 0.5963, 0.4422, 0.5946, 0.2366, 0.5934, 0.2366, 0.5981, 0.4422, 0.5957, 0.2366, 0.5946, 0.2366, 0.5999, 0.4422, 0.5968, 0.2366, 0.5957, 0.2366, 0.6015, 0.4422, 0.6015, 0.4456, 0.6034, 0.6211, 0.6034, 0.6211, 0.5984, 0.2366, 0.5977, 0.2366, 0.604, 0.6211, 0.599, 0.2366, 0.5984, 0.2366, 0.5954, 0.6211, 0.5943, 0.8622, 0.5941, 0.8622, 0.6045, 0.6211, 0.5993, 0.2366, 0.599, 0.2366, 0.6047, 0.6211, 0.5994, 0.2366, 0.5993, 0.2366, 0.5984, 0.2366, 0.599, 0.2366, 0.5984, 0.2366, 0.599, 0.8622, 0.5993, 0.8622, 0.599, 0.8622, 0.5992, 0.6211, 0.5969, 0.8622, 0.6001, 0.6211, 0.6045, 0.6211, 0.5998, 0.8622, 0.5996, 0.8622, 0.5975, 0.6211, 0.5958, 0.8622, 0.5953, 0.8622, 0.5961, 0.6211, 0.5949, 0.8622, 0.5967, 0.6211, 0.6034, 0.6211, 0.5993, 0.8622, 0.604, 0.6211, 0.601, 0.6211, 0.598, 0.8622, 0.5975, 0.8622, 0.5954, 0.6211, 0.5941, 0.8622, 0.5941, 0.8622, 0.6001, 0.6211, 0.5975, 0.8622, 0.601, 0.6211, 0.604, 0.6211, 0.5996, 0.8622, 0.5993, 0.8622, 0.5967, 0.6211, 0.5953, 0.8622, 0.5949, 0.8622, 0.5967, 0.6211, 0.5953, 0.8622, 0.5975, 0.6211, 0.604, 0.6211, 0.5996, 0.8622, 0.6045, 0.6211, 0.6001, 0.6211, 0.5975, 0.8622, 0.5969, 0.8622, 0.5954, 0.6211, 0.5941, 0.8622, 0.5954, 0.6211, 0.601, 0.6211, 0.598, 0.8622, 0.6019, 0.6211, 0.6034, 0.6211, 0.5993, 0.8622, 0.599, 0.8622, 0.5961, 0.6211, 0.5949, 0.8622, 0.5945, 0.8622, 0.5975, 0.6211, 0.5958, 0.8622, 0.5983, 0.6211, 0.6045, 0.6211, 0.5998, 0.8622, 0.6047, 0.6211, 0.5992, 0.6211, 0.5969, 0.8622, 0.5964, 0.8622, 0.5954, 0.6211, 0.5943, 0.8622, 0.5957, 0.6211, 0.6019, 0.6211, 0.5985, 0.8622, 0.6027, 0.6211, 0.6027, 0.6211, 0.599, 0.8622, 0.5985, 0.8622, 0.5957, 0.6211, 0.5945, 0.8622, 0.5943, 0.8622, 0.5983, 0.6211, 0.5964, 0.8622, 0.5992, 0.6211, 0.6047, 0.6211, 0.5998, 0.8622, 0.5998, 0.8622, 0.6047, 0.6211, 0.5998, 0.8622, 0.6048, 0.6211, 0.5983, 0.6211, 0.5964, 0.8622, 0.5958, 0.8622, 0.5957, 0.6211, 0.5945, 0.8622, 0.5961, 0.6211, 0.6027, 0.6211, 0.599, 0.8622, 0.6034, 0.6211, 0.6019, 0.6211, 0.5985, 0.8622, 0.598, 0.8622, 0.4073, 0.269, 0.4886, 0.2714, 0.4857, 0.2278, 0.7788, 0.2746, 0.7788, 0.2746, 0.7397, 0.231, 0.5812, 0.2714, 0.4886, 0.2714, 0.4857, 0.2278, 0.3359, 0.2332, 0.3359, 0.2332, 0.3205, 0.2371, 0.7397, 0.231, 0.5484, 0.2232, 0.5565, 0.2232, 0.6775, 0.2712, 0.5812, 0.2714, 0.7788, 0.2746, 0.5161, 0.1414, 0.5163, 0.1414, 0.4896, 0.1408, 0.4886, 0.2746, 0.4063, 0.269, 0.4886, 0.2714, 0.3968, 0.2687, 0.285, 0.2703, 0.3359, 0.2332, 0.5859, 0.2714, 0.7788, 0.2746, 0.7397, 0.231, 0.3504, 0.2334, 0.3437, 0.2333, 0.3359, 0.2332, 0.4857, 0.2278, 0.4928, 0.2249, 0.4857, 0.2278, 0.4928, 0.2249, 0.5161, 0.1414, 0.4896, 0.1408, 0.5484, 0.2232, 0.5203, 0.1415, 0.5565, 0.2232, 0.5479, 0.2231, 0.5203, 0.1415, 0.5161, 0.1414, 0.4928, 0.2249, 0.5163, 0.1414, 0.5484, 0.2232, 0.4447, 0.2767, 0.4405, 0.2524, 0.4447, 0.2767, 0.3973, 0.2505, 0.4067, 0.2509, 0.4405, 0.2524, 0.285, 0.2764, 0.285, 0.277, 0.2765, 0.2718, 0.285, 0.2764, 0.3973, 0.2687, 0.2759, 0.2714, 0.3987, 0.2667, 0.222, 0.2486, 0.4405, 0.2524, 0.3359, 0.2332, 0.285, 0.2703, 0.222, 0.2486, 0.595, 0.5669, 0.5965, 0.5685, 0.595, 0.5685, 0.5966, 0.5659, 0.595, 0.5669, 0.5966, 0.5669, 0.5966, 0.5694, 0.5992, 0.6211, 0.5983, 0.5694, 0.5966, 0.5694, 0.5983, 0.569, 0.5966, 0.5689, 0.5983, 0.5694, 0.6001, 0.6211, 0.5992, 0.6211, 0.6001, 0.5659, 0.5983, 0.5669, 0.6001, 0.5669, 0.5983, 0.5694, 0.5983, 0.6211, 0.5966, 0.5694, 0.595, 0.5669, 0.595, 0.5685, 0.595, 0.5688, 0.5983, 0.5694, 0.6001, 0.6211, 0.6001, 0.5694, 0.595, 0.5694, 0.5966, 0.5689, 0.595, 0.5688, 0.6036, 0.5694, 0.601, 0.6211, 0.6019, 0.5694, 0.595, 0.5688, 0.595, 0.5685, 0.595, 0.5669, 0.6001, 0.5694, 0.601, 0.6211, 0.6019, 0.5694, 0.5983, 0.5694, 0.6001, 0.569, 0.5983, 0.569, 0.5966, 0.5694, 0.5975, 0.6211, 0.595, 0.5694, 0.5966, 0.5659, 0.595, 0.5669, 0.595, 0.5659, 0.595, 0.5694, 0.5983, 0.6211, 0.5966, 0.5694, 0.6036, 0.5669, 0.6036, 0.5685, 0.6036, 0.569, 0.6001, 0.5694, 0.601, 0.6211, 0.6001, 0.6211, 0.5983, 0.5659, 0.5966, 0.5669, 0.5966, 0.5659, 0.6019, 0.5694, 0.6019, 0.6211, 0.6036, 0.5694, 0.6001, 0.5685, 0.6009, 0.5685, 0.5998, 0.5685, 0.6001, 0.5669, 0.6009, 0.5669, 0.5998, 0.5669, 0.6001, 0.5685, 0.5986, 0.5685, 0.5998, 0.5685, 0.6019, 0.5669, 0.6021, 0.5669, 0.6009, 0.5669, 0.6001, 0.5685, 0.6009, 0.5685, 0.6019, 0.5685, 0.5983, 0.5669, 0.5975, 0.5669, 0.5986, 0.5669, 0.6019, 0.5685, 0.6021, 0.5685, 0.6036, 0.5685, 0.5966, 0.5669, 0.5965, 0.5669, 0.5975, 0.5669, 0.5983, 0.5685, 0.5975, 0.5685, 0.5966, 0.5685, 0.6036, 0.5689, 0.6036, 0.5685, 0.6036, 0.5669, 0.6019, 0.5694, 0.6036, 0.5689, 0.6036, 0.5694, 0.5983, 0.5659, 0.5966, 0.5669, 0.5983, 0.5669, 0.6001, 0.5694, 0.6019, 0.5689, 0.6019, 0.5694, 0.6019, 0.5659, 0.6036, 0.5669, 0.6019, 0.5669, 0.5983, 0.5694, 0.6001, 0.5689, 0.6001, 0.5694, 0.6001, 0.5659, 0.6019, 0.5669, 0.6001, 0.5669, 0.6001, 0.5694, 0.6019, 0.569, 0.6001, 0.569, 0.6001, 0.5659, 0.5983, 0.5669, 0.5983, 0.5659, 0.6019, 0.5694, 0.6036, 0.569, 0.6019, 0.569, 0.6001, 0.5659, 0.6019, 0.5669, 0.6019, 0.5659, 0.5966, 0.5694, 0.5983, 0.5689, 0.5983, 0.5694, 0.6019, 0.5659, 0.6036, 0.5669, 0.6036, 0.5659, 0.595, 0.5694, 0.5966, 0.5689, 0.5966, 0.5694, 0.5941, 0.443, 0.5935, 0.443, 0.5933, 0.443, 0.5963, 0.4455, 0.595, 0.4446, 0.5945, 0.4454, 0.5945, 0.4454, 0.5966, 0.5659, 0.5928, 0.4454, 0.5945, 0.4422, 0.5941, 0.443, 0.595, 0.443, 0.595, 0.5694, 0.5975, 0.6211, 0.5967, 0.6211, 0.5928, 0.4422, 0.5933, 0.443, 0.5941, 0.443, 0.5928, 0.4454, 0.595, 0.5659, 0.5966, 0.5659, 0.5945, 0.4454, 0.5941, 0.4446, 0.5928, 0.4454, 0.5963, 0.4455, 0.5983, 0.5659, 0.6001, 0.5659, 0.5928, 0.4454, 0.5933, 0.4446, 0.5912, 0.4454, 0.5999, 0.4455, 0.6019, 0.5659, 0.6036, 0.5659, 0.5898, 0.4453, 0.5926, 0.443, 0.5926, 0.4446, 0.5999, 0.4455, 0.6019, 0.5659, 0.5981, 0.4455, 0.5912, 0.4422, 0.5926, 0.443, 0.5933, 0.443, 0.5963, 0.4455, 0.5983, 0.5659, 0.5945, 0.4454, 0.5912, 0.4422, 0.5926, 0.443, 0.5898, 0.4422, 0.5928, 0.4454, 0.595, 0.5659, 0.5912, 0.4454, 0.5912, 0.4454, 0.5926, 0.4446, 0.5898, 0.4453, 0.595, 0.5659, 0.5967, 0.6211, 0.595, 0.5694, 0.5912, 0.4454, 0.5926, 0.4446, 0.5933, 0.4446, 0.5945, 0.4454, 0.5966, 0.5659, 0.5983, 0.5659, 0.5898, 0.4453, 0.5926, 0.443, 0.5898, 0.4422, 0.5981, 0.4455, 0.6001, 0.5659, 0.6019, 0.5659, 0.5928, 0.4422, 0.5933, 0.443, 0.5912, 0.4422, 0.6036, 0.5694, 0.6019, 0.6211, 0.6027, 0.6211, 0.5945, 0.4422, 0.5941, 0.443, 0.5928, 0.4422, 0.6036, 0.5694, 0.6036, 0.5659, 0.6027, 0.6211, 0.5928, 0.4454, 0.5933, 0.4446, 0.5941, 0.4446, 0.5981, 0.4455, 0.6001, 0.5659, 0.5963, 0.4455, 0.5926, 0.443, 0.5928, 0.4446, 0.5926, 0.4446, 0.595, 0.443, 0.5943, 0.443, 0.5941, 0.443, 0.5941, 0.4446, 0.5935, 0.4446, 0.5943, 0.4446, 0.5926, 0.4446, 0.5928, 0.443, 0.5926, 0.443, 0.5959, 0.443, 0.597, 0.443, 0.5961, 0.443, 0.595, 0.4446, 0.5943, 0.4446, 0.5952, 0.4446, 0.5959, 0.443, 0.5952, 0.443, 0.595, 0.443, 0.5959, 0.4447, 0.597, 0.4447, 0.5969, 0.4447, 0.5985, 0.4447, 0.5987, 0.443, 0.5985, 0.443, 0.5959, 0.4447, 0.5952, 0.4446, 0.5961, 0.4447, 0.5977, 0.443, 0.5987, 0.443, 0.5979, 0.443, 0.5969, 0.443, 0.5979, 0.443, 0.597, 0.443, 0.5977, 0.4447, 0.5987, 0.4447, 0.5985, 0.4447, 0.5963, 0.4455, 0.5969, 0.4447, 0.5959, 0.4447, 0.5963, 0.4422, 0.595, 0.443, 0.5959, 0.443, 0.5963, 0.4422, 0.5969, 0.443, 0.5981, 0.4422, 0.5981, 0.4455, 0.5977, 0.4447, 0.5969, 0.4447, 0.5999, 0.4455, 0.5985, 0.4447, 0.5977, 0.4447, 0.5981, 0.4422, 0.5977, 0.443, 0.5999, 0.4422, 0.5999, 0.4422, 0.5985, 0.443, 0.6015, 0.4422, 0.5981, 0.4455, 0.5977, 0.4447, 0.5999, 0.4455, 0.5999, 0.4455, 0.5985, 0.4447, 0.6015, 0.4456, 0.5981, 0.4422, 0.5977, 0.443, 0.5969, 0.443, 0.5999, 0.4422, 0.5985, 0.443, 0.5977, 0.443, 0.6015, 0.4422, 0.5985, 0.4447, 0.6015, 0.4456, 0.5963, 0.4455, 0.595, 0.4446, 0.5959, 0.4447, 0.6015, 0.4422, 0.5985, 0.4447, 0.5985, 0.443, 0.5963, 0.4455, 0.5969, 0.4447, 0.5981, 0.4455, 0.5963, 0.4422, 0.595, 0.443, 0.5945, 0.4422, 0.5945, 0.4454, 0.5941, 0.4446, 0.595, 0.4446, 0.5963, 0.4422, 0.5969, 0.443, 0.5959, 0.443, 0.5975, 0.5669, 0.5986, 0.5685, 0.5986, 0.5669, 0.5986, 0.5669, 0.5998, 0.5685, 0.5986, 0.5685, 0.5986, 0.5669, 0.5975, 0.5685, 0.5975, 0.5669, 0.5986, 0.5669, 0.5998, 0.5685, 0.5998, 0.5669, 0.6021, 0.5669, 0.6009, 0.5685, 0.6009, 0.5669, 0.5998, 0.5669, 0.6009, 0.5685, 0.6009, 0.5669, 0.5975, 0.5669, 0.5965, 0.5685, 0.5965, 0.5669, 0.5965, 0.5669, 0.5975, 0.5685, 0.5975, 0.5669, 0.6009, 0.5669, 0.5998, 0.5685, 0.5998, 0.5669, 0.6009, 0.5669, 0.6021, 0.5685, 0.6021, 0.5669, 0.6001, 0.5669, 0.5986, 0.5669, 0.5983, 0.5669, 0.6019, 0.5685, 0.6021, 0.5685, 0.6009, 0.5685, 0.6036, 0.5685, 0.6021, 0.5669, 0.6036, 0.5669, 0.6001, 0.5669, 0.6009, 0.5669, 0.6019, 0.5669, 0.5983, 0.5685, 0.5975, 0.5685, 0.5986, 0.5685, 0.6019, 0.5669, 0.6021, 0.5669, 0.6036, 0.5669, 0.5966, 0.5685, 0.5965, 0.5685, 0.5975, 0.5685, 0.5983, 0.5669, 0.5975, 0.5669, 0.5966, 0.5669, 0.5966, 0.5669, 0.5965, 0.5669, 0.595, 0.5669, 0.6036, 0.5669, 0.6021, 0.5685, 0.6036, 0.5685, 0.6001, 0.5685, 0.5986, 0.5685, 0.5983, 0.5685, 0.595, 0.5685, 0.5965, 0.5669, 0.595, 0.5669, 0.5966, 0.5685, 0.5965, 0.5685, 0.595, 0.5685, 0.6001, 0.5669, 0.5986, 0.5669, 0.5998, 0.5669, 0.5952, 0.443, 0.5943, 0.4446, 0.5943, 0.443, 0.5935, 0.443, 0.5928, 0.4446, 0.5928, 0.443, 0.5943, 0.443, 0.5935, 0.4446, 0.5943, 0.4446, 0.5961, 0.443, 0.5952, 0.4446, 0.5961, 0.4447, 0.5979, 0.443, 0.597, 0.4447, 0.5979, 0.4447, 0.5979, 0.443, 0.597, 0.4447, 0.597, 0.443, 0.5961, 0.443, 0.5952, 0.4446, 0.5952, 0.443, 0.5943, 0.443, 0.5935, 0.4446, 0.5935, 0.443, 0.5935, 0.443, 0.5928, 0.4446, 0.5935, 0.4446, 0.5952, 0.443, 0.5943, 0.4446, 0.5952, 0.4446, 0.597, 0.443, 0.5961, 0.4447, 0.597, 0.4447, 0.5987, 0.443, 0.5979, 0.4447, 0.5987, 0.4447, 0.5987, 0.443, 0.5979, 0.4447, 0.5979, 0.443, 0.597, 0.443, 0.5961, 0.4447, 0.5961, 0.443, 0.5933, 0.4446, 0.5928, 0.4446, 0.5935, 0.4446, 0.5933, 0.4446, 0.5928, 0.4446, 0.5926, 0.4446, 0.5933, 0.443, 0.5928, 0.443, 0.5926, 0.443, 0.5933, 0.443, 0.5928, 0.443, 0.5935, 0.443, 0.5941, 0.4446, 0.5935, 0.4446, 0.5933, 0.4446, 0.595, 0.4446, 0.5943, 0.4446, 0.5941, 0.4446, 0.5941, 0.443, 0.5935, 0.443, 0.5943, 0.443, 0.5985, 0.443, 0.5987, 0.4447, 0.5985, 0.4447, 0.595, 0.443, 0.5943, 0.443, 0.5952, 0.443, 0.5959, 0.4447, 0.5952, 0.4446, 0.595, 0.4446, 0.5959, 0.4447, 0.597, 0.4447, 0.5961, 0.4447, 0.5959, 0.443, 0.5952, 0.443, 0.5961, 0.443, 0.5959, 0.443, 0.597, 0.443, 0.5969, 0.443, 0.5969, 0.4447, 0.5979, 0.4447, 0.597, 0.4447, 0.5977, 0.4447, 0.5987, 0.4447, 0.5979, 0.4447, 0.5969, 0.443, 0.5979, 0.443, 0.5977, 0.443, 0.5977, 0.443, 0.5987, 0.443, 0.5985, 0.443, 0.5969, 0.4447, 0.5979, 0.4447, 0.5977, 0.4447, 0.4907, 0.2888, 0.4692, 0.2927, 0.488, 0.2918, 0.5983, 0.569, 0.5966, 0.5685, 0.5966, 0.5689, 0.5966, 0.5689, 0.595, 0.5685, 0.595, 0.5688, 0.6001, 0.569, 0.5983, 0.5685, 0.5983, 0.569, 0.6019, 0.5689, 0.6036, 0.5685, 0.6036, 0.5689, 0.6001, 0.5689, 0.6019, 0.5685, 0.6019, 0.5689, 0.6001, 0.5689, 0.5983, 0.5685, 0.6001, 0.5685, 0.6001, 0.569, 0.6019, 0.5685, 0.6001, 0.5685, 0.6019, 0.569, 0.6036, 0.5685, 0.6019, 0.5685, 0.5983, 0.5689, 0.5966, 0.5685, 0.5983, 0.5685, 0.5966, 0.5689, 0.595, 0.5685, 0.5966, 0.5685, 0.5256, 0.2767, 0.6352, 0.2753, 0.5276, 0.2888, 0.5983, 0.5689, 0.6001, 0.5682, 0.5983, 0.5682, 0.4907, 0.2888, 0.4689, 0.2927, 0.4656, 0.2898, 0.6001, 0.569, 0.6019, 0.5683, 0.6019, 0.569, 0.6036, 0.569, 0.6019, 0.5683, 0.6036, 0.5682, 0.5966, 0.5689, 0.5983, 0.5682, 0.5983, 0.569, 0.4886, 0.2767, 0.4661, 0.2898, 0.4907, 0.2888, 0.5966, 0.5689, 0.5983, 0.5682, 0.5966, 0.5681, 0.595, 0.5688, 0.5966, 0.5682, 0.5966, 0.5689, 0.4659, 0.2767, 0.4661, 0.2898, 0.4663, 0.2767, 0.595, 0.5688, 0.5966, 0.5681, 0.595, 0.568, 0.5983, 0.569, 0.6001, 0.5683, 0.6001, 0.569, 0.4886, 0.2767, 0.4656, 0.2898, 0.4659, 0.2767, 0.6365, 0.2753, 0.5247, 0.2767, 0.5267, 0.2888, 0.6036, 0.5689, 0.6019, 0.5682, 0.6019, 0.5689, 0.5247, 0.2767, 0.4907, 0.2888, 0.5267, 0.2888, 0.6019, 0.5689, 0.6001, 0.5682, 0.6001, 0.5689, 0.5256, 0.2767, 0.4907, 0.2888, 0.4886, 0.2767, 0.285, 0.2764, 0.2759, 0.2714, 0.285, 0.277, 0.3359, 0.2332, 0.222, 0.2486, 0.285, 0.2703, 0.5183, 0.2918, 0.488, 0.2918, 0.519, 0.2918, 0.488, 0.2918, 0.4689, 0.2927, 0.488, 0.2918, 0.5276, 0.2888, 0.6091, 0.281, 0.519, 0.2918, 0.4907, 0.2888, 0.5183, 0.2918, 0.5267, 0.2888, 0.4656, 0.2898, 0.4692, 0.2927, 0.4661, 0.2898, 0.6352, 0.2753, 0.6102, 0.281, 0.6091, 0.281, 0.4907, 0.2888, 0.519, 0.2918, 0.488, 0.2918, 0.5267, 0.2888, 0.6102, 0.281, 0.6365, 0.2753, 0.3205, 0.2371, 0.3359, 0.2332, 0.3359, 0.2332, 0.3437, 0.2333, 0.3504, 0.2334, 0.3437, 0.2333, 0.3973, 0.2687, 0.4067, 0.2509, 0.3973, 0.2505, 0.4067, 0.2758, 0.4405, 0.2524, 0.4067, 0.2509, 0.4065, 0.2726, 0.3972, 0.2753, 0.3968, 0.2687, 0.3972, 0.2753, 0.285, 0.2703, 0.3968, 0.2687, 0.4072, 0.2715, 0.398, 0.2687, 0.3977, 0.2752, 0.3976, 0.274, 0.285, 0.277, 0.285, 0.2764, 0.2765, 0.2718, 0.285, 0.2703, 0.222, 0.2486, 0.3977, 0.2752, 0.285, 0.2703, 0.285, 0.277, 0.3977, 0.2752, 0.3976, 0.274, 0.407, 0.2758, 0.3987, 0.2667, 0.285, 0.2764, 0.2765, 0.2718, 0.3976, 0.274, 0.3987, 0.2667, 0.407, 0.2758, 0.2759, 0.2714, 0.285, 0.2703, 0.285, 0.277, 0.2759, 0.2714, 0.3973, 0.2505, 0.222, 0.2486, 0.3972, 0.2753, 0.4067, 0.2758, 0.3973, 0.274, 0.3972, 0.2753, 0.285, 0.2764, 0.285, 0.277, 0.4067, 0.2758, 0.3973, 0.2687, 0.3973, 0.274, 0.5702, 0.2741, 0.4886, 0.2714, 0.5812, 0.2714, 0.5702, 0.2741, 0.6352, 0.2753, 0.5256, 0.2767, 0.6775, 0.2712, 0.6365, 0.2753, 0.6352, 0.2753, 0.6365, 0.2753, 0.5706, 0.2744, 0.5247, 0.2767, 0.5247, 0.2767, 0.4886, 0.2742, 0.4886, 0.2767, 0.5706, 0.2744, 0.4886, 0.2714, 0.4886, 0.2742, 0.5859, 0.2714, 0.6774, 0.2712, 0.7788, 0.2746, 0.6775, 0.2712, 0.7788, 0.2746, 0.7788, 0.2746, 0.4663, 0.2767, 0.4886, 0.2742, 0.4072, 0.2715, 0.4886, 0.2742, 0.4073, 0.269, 0.4072, 0.2715, 0.4886, 0.2746, 0.5256, 0.2767, 0.4886, 0.2767, 0.4886, 0.2746, 0.4886, 0.2767, 0.4659, 0.2767, 0.4659, 0.2767, 0.4663, 0.2767, 0.4447, 0.2767, 0.6048, 0.6211, 0.6047, 0.6211, 0.5993, 0.2366, 0.6047, 0.6211, 0.6045, 0.6211, 0.599, 0.2366, 0.6045, 0.6211, 0.604, 0.6211, 0.5984, 0.2366, 0.604, 0.6211, 0.6034, 0.6211, 0.5977, 0.2366, 0.5968, 0.2366, 0.5977, 0.2366, 0.6015, 0.4422, 0.5977, 0.2366, 0.6034, 0.6211, 0.6015, 0.4422, 0.6015, 0.4422, 0.6034, 0.6211, 0.6015, 0.4456, 0.6015, 0.4422, 0.5999, 0.4422, 0.5957, 0.2366, 0.5999, 0.4422, 0.5981, 0.4422, 0.5946, 0.2366, 0.5981, 0.4422, 0.5963, 0.4422, 0.5934, 0.2366, 0.5963, 0.4422, 0.5945, 0.4422, 0.5922, 0.2366, 0.5945, 0.4422, 0.5928, 0.4422, 0.5911, 0.2366, 0.5928, 0.4422, 0.5912, 0.4422, 0.5901, 0.2366, 0.5912, 0.4422, 0.5898, 0.4422, 0.5892, 0.2366, 0.5884, 0.2366, 0.5892, 0.2366, 0.5898, 0.4422, 0.5898, 0.4422, 0.5898, 0.4453, 0.5961, 0.6211, 0.5898, 0.4453, 0.5967, 0.6211, 0.5961, 0.6211, 0.5961, 0.6211, 0.5957, 0.6211, 0.5879, 0.2366, 0.5957, 0.6211, 0.5954, 0.6211, 0.5875, 0.2366, 0.5954, 0.6211, 0.5954, 0.6211, 0.5874, 0.2366, 0.5954, 0.6211, 0.5954, 0.6211, 0.5875, 0.2366, 0.5954, 0.6211, 0.5957, 0.6211, 0.5879, 0.2366, 0.5957, 0.6211, 0.5961, 0.6211, 0.5884, 0.2366, 0.5892, 0.2366, 0.5884, 0.2366, 0.5898, 0.4422, 0.5884, 0.2366, 0.5961, 0.6211, 0.5898, 0.4422, 0.5961, 0.6211, 0.5967, 0.6211, 0.5898, 0.4453, 0.5898, 0.4422, 0.5912, 0.4422, 0.5901, 0.2366, 0.5912, 0.4422, 0.5928, 0.4422, 0.5911, 0.2366, 0.5928, 0.4422, 0.5945, 0.4422, 0.5922, 0.2366, 0.5922, 0.2366, 0.5945, 0.4422, 0.5963, 0.4422, 0.5963, 0.4422, 0.5981, 0.4422, 0.5946, 0.2366, 0.5981, 0.4422, 0.5999, 0.4422, 0.5957, 0.2366, 0.5999, 0.4422, 0.6015, 0.4422, 0.5968, 0.2366, 0.5977, 0.2366, 0.5968, 0.2366, 0.6015, 0.4422, 0.6015, 0.4456, 0.6027, 0.6211, 0.6034, 0.6211, 0.5977, 0.2366, 0.6015, 0.4422, 0.6034, 0.6211, 0.6034, 0.6211, 0.604, 0.6211, 0.5984, 0.2366, 0.604, 0.6211, 0.6045, 0.6211, 0.599, 0.2366, 0.5954, 0.6211, 0.5957, 0.6211, 0.5943, 0.8622, 0.6045, 0.6211, 0.6047, 0.6211, 0.5993, 0.2366, 0.6047, 0.6211, 0.6048, 0.6211, 0.5994, 0.2366, 0.5993, 0.2366, 0.5994, 0.2366, 0.5993, 0.2366, 0.5993, 0.2366, 0.599, 0.2366, 0.5993, 0.2366, 0.599, 0.2366, 0.5984, 0.2366, 0.599, 0.2366, 0.5993, 0.2366, 0.599, 0.2366, 0.599, 0.2366, 0.5984, 0.2366, 0.5977, 0.2366, 0.5977, 0.2366, 0.5977, 0.2366, 0.5968, 0.2366, 0.5968, 0.2366, 0.5968, 0.2366, 0.5957, 0.2366, 0.5968, 0.2366, 0.5957, 0.2366, 0.5946, 0.2366, 0.5957, 0.2366, 0.5968, 0.2366, 0.5957, 0.2366, 0.5957, 0.2366, 0.5946, 0.2366, 0.5934, 0.2366, 0.5934, 0.2366, 0.5934, 0.2366, 0.5922, 0.2366, 0.5922, 0.2366, 0.5922, 0.2366, 0.5911, 0.2366, 0.5922, 0.2366, 0.5911, 0.2366, 0.5901, 0.2366, 0.5911, 0.2366, 0.5922, 0.2366, 0.5911, 0.2366, 0.5911, 0.2366, 0.5901, 0.2366, 0.5892, 0.2366, 0.5892, 0.2366, 0.5892, 0.2366, 0.5884, 0.2366, 0.5884, 0.2366, 0.5884, 0.2366, 0.5879, 0.2366, 0.5884, 0.2366, 0.5879, 0.2366, 0.5875, 0.2366, 0.5879, 0.2366, 0.5884, 0.2366, 0.5879, 0.2366, 0.5879, 0.2366, 0.5875, 0.2366, 0.5874, 0.2366, 0.5875, 0.2366, 0.5875, 0.2366, 0.5879, 0.2366, 0.5875, 0.2366, 0.5884, 0.2366, 0.5892, 0.2366, 0.5892, 0.2366, 0.5892, 0.2366, 0.5901, 0.2366, 0.5901, 0.2366, 0.5901, 0.2366, 0.5911, 0.2366, 0.5901, 0.2366, 0.5922, 0.2366, 0.5934, 0.2366, 0.5934, 0.2366, 0.5934, 0.2366, 0.5946, 0.2366, 0.5946, 0.2366, 0.5946, 0.2366, 0.5957, 0.2366, 0.5946, 0.2366, 0.5968, 0.2366, 0.5977, 0.2366, 0.5977, 0.2366, 0.5977, 0.2366, 0.5984, 0.2366, 0.5984, 0.2366, 0.5996, 0.8622, 0.5998, 0.8622, 0.5996, 0.8622, 0.5998, 0.8622, 0.5998, 0.8622, 0.5998, 0.8622, 0.5996, 0.8622, 0.5998, 0.8622, 0.5998, 0.8622, 0.5996, 0.8622, 0.5993, 0.8622, 0.5996, 0.8622, 0.5993, 0.8622, 0.599, 0.8622, 0.5993, 0.8622, 0.5996, 0.8622, 0.5993, 0.8622, 0.5993, 0.8622, 0.599, 0.8622, 0.5985, 0.8622, 0.599, 0.8622, 0.5985, 0.8622, 0.598, 0.8622, 0.5985, 0.8622, 0.599, 0.8622, 0.5985, 0.8622, 0.5985, 0.8622, 0.598, 0.8622, 0.5975, 0.8622, 0.5975, 0.8622, 0.5975, 0.8622, 0.5969, 0.8622, 0.5969, 0.8622, 0.5969, 0.8622, 0.5964, 0.8622, 0.5964, 0.8622, 0.5964, 0.8622, 0.5958, 0.8622, 0.5958, 0.8622, 0.5958, 0.8622, 0.5953, 0.8622, 0.5958, 0.8622, 0.5953, 0.8622, 0.5949, 0.8622, 0.5953, 0.8622, 0.5958, 0.8622, 0.5953, 0.8622, 0.5953, 0.8622, 0.5949, 0.8622, 0.5945, 0.8622, 0.5949, 0.8622, 0.5945, 0.8622, 0.5943, 0.8622, 0.5945, 0.8622, 0.5949, 0.8622, 0.5945, 0.8622, 0.5945, 0.8622, 0.5943, 0.8622, 0.5941, 0.8622, 0.5943, 0.8622, 0.5941, 0.8622, 0.5941, 0.8622, 0.5941, 0.8622, 0.5943, 0.8622, 0.5941, 0.8622, 0.5941, 0.8622, 0.5943, 0.8622, 0.5945, 0.8622, 0.5943, 0.8622, 0.5949, 0.8622, 0.5953, 0.8622, 0.5949, 0.8622, 0.5958, 0.8622, 0.5964, 0.8622, 0.5964, 0.8622, 0.5964, 0.8622, 0.5969, 0.8622, 0.5969, 0.8622, 0.5969, 0.8622, 0.5975, 0.8622, 0.5975, 0.8622, 0.5975, 0.8622, 0.598, 0.8622, 0.598, 0.8622, 0.598, 0.8622, 0.5985, 0.8622, 0.598, 0.8622, 0.5992, 0.6211, 0.5964, 0.8622, 0.5969, 0.8622, 0.6045, 0.6211, 0.6047, 0.6211, 0.5998, 0.8622, 0.5975, 0.6211, 0.5983, 0.6211, 0.5958, 0.8622, 0.5961, 0.6211, 0.5945, 0.8622, 0.5949, 0.8622, 0.6034, 0.6211, 0.599, 0.8622, 0.5993, 0.8622, 0.601, 0.6211, 0.6019, 0.6211, 0.598, 0.8622, 0.5954, 0.6211, 0.5954, 0.6211, 0.5941, 0.8622, 0.6001, 0.6211, 0.5969, 0.8622, 0.5975, 0.8622, 0.604, 0.6211, 0.6045, 0.6211, 0.5996, 0.8622, 0.5967, 0.6211, 0.5975, 0.6211, 0.5953, 0.8622, 0.5967, 0.6211, 0.5949, 0.8622, 0.5953, 0.8622, 0.604, 0.6211, 0.5993, 0.8622, 0.5996, 0.8622, 0.6001, 0.6211, 0.601, 0.6211, 0.5975, 0.8622, 0.5954, 0.6211, 0.5941, 0.8622, 0.5941, 0.8622, 0.601, 0.6211, 0.5975, 0.8622, 0.598, 0.8622, 0.6034, 0.6211, 0.604, 0.6211, 0.5993, 0.8622, 0.5961, 0.6211, 0.5967, 0.6211, 0.5949, 0.8622, 0.5975, 0.6211, 0.5953, 0.8622, 0.5958, 0.8622, 0.6045, 0.6211, 0.5996, 0.8622, 0.5998, 0.8622, 0.5992, 0.6211, 0.6001, 0.6211, 0.5969, 0.8622, 0.5954, 0.6211, 0.5941, 0.8622, 0.5943, 0.8622, 0.6019, 0.6211, 0.598, 0.8622, 0.5985, 0.8622, 0.6027, 0.6211, 0.6034, 0.6211, 0.599, 0.8622, 0.5957, 0.6211, 0.5961, 0.6211, 0.5945, 0.8622, 0.5983, 0.6211, 0.5958, 0.8622, 0.5964, 0.8622, 0.6047, 0.6211, 0.6048, 0.6211, 0.5998, 0.8622, 0.6047, 0.6211, 0.5998, 0.8622, 0.5998, 0.8622, 0.5983, 0.6211, 0.5992, 0.6211, 0.5964, 0.8622, 0.5957, 0.6211, 0.5943, 0.8622, 0.5945, 0.8622, 0.6027, 0.6211, 0.5985, 0.8622, 0.599, 0.8622, 0.6019, 0.6211, 0.6027, 0.6211, 0.5985, 0.8622, 0.4857, 0.2278, 0.3359, 0.2332, 0.398, 0.2687, 0.3359, 0.2332, 0.285, 0.2703, 0.398, 0.2687, 0.4857, 0.2278, 0.398, 0.2687, 0.4073, 0.269, 0.7397, 0.231, 0.7397, 0.231, 0.7788, 0.2746, 0.7397, 0.231, 0.7788, 0.2746, 0.7788, 0.2746, 0.4857, 0.2278, 0.7397, 0.231, 0.5812, 0.2714, 0.7397, 0.231, 0.7788, 0.2746, 0.5812, 0.2714, 0.3359, 0.2332, 0.3359, 0.2332, 0.3205, 0.2371, 0.3359, 0.2332, 0.222, 0.2486, 0.3205, 0.2371, 0.222, 0.2486, 0.222, 0.2486, 0.3205, 0.2371, 0.222, 0.2486, 0.3359, 0.2332, 0.3205, 0.2371, 0.4857, 0.2278, 0.7397, 0.231, 0.5479, 0.2231, 0.7397, 0.231, 0.7397, 0.231, 0.5565, 0.2232, 0.5479, 0.2231, 0.7397, 0.231, 0.5565, 0.2232, 0.7397, 0.231, 0.4857, 0.2278, 0.5484, 0.2232, 0.6775, 0.2712, 0.5702, 0.2741, 0.5812, 0.2714, 0.5161, 0.1414, 0.5203, 0.1415, 0.5163, 0.1414, 0.4886, 0.2746, 0.4064, 0.2705, 0.4063, 0.269, 0.3359, 0.2332, 0.4857, 0.2278, 0.3968, 0.2687, 0.4857, 0.2278, 0.4886, 0.2714, 0.4063, 0.269, 0.3968, 0.2687, 0.4857, 0.2278, 0.4063, 0.269, 0.7397, 0.231, 0.4857, 0.2278, 0.5859, 0.2714, 0.4857, 0.2278, 0.4886, 0.2714, 0.5859, 0.2714, 0.3359, 0.2332, 0.4857, 0.2278, 0.3504, 0.2334, 0.4857, 0.2278, 0.4857, 0.2278, 0.3504, 0.2334, 0.3359, 0.2332, 0.3359, 0.2332, 0.3437, 0.2333, 0.3359, 0.2332, 0.3437, 0.2333, 0.3504, 0.2334, 0.3437, 0.2333, 0.3359, 0.2332, 0.3359, 0.2332, 0.4857, 0.2278, 0.3359, 0.2332, 0.3504, 0.2334, 0.4857, 0.2278, 0.5479, 0.2231, 0.4928, 0.2249, 0.4928, 0.2249, 0.5484, 0.2232, 0.4857, 0.2278, 0.4928, 0.2249, 0.5479, 0.2231, 0.5161, 0.1414, 0.5484, 0.2232, 0.5163, 0.1414, 0.5203, 0.1415, 0.5479, 0.2231, 0.5565, 0.2232, 0.5203, 0.1415, 0.4928, 0.2249, 0.4896, 0.1408, 0.5163, 0.1414, 0.4447, 0.2767, 0.4405, 0.2524, 0.4405, 0.2524, 0.222, 0.2486, 0.222, 0.2486, 0.3973, 0.2505, 0.4067, 0.2509, 0.4405, 0.2524, 0.4405, 0.2524, 0.222, 0.2486, 0.3973, 0.2505, 0.4405, 0.2524, 0.285, 0.2764, 0.3973, 0.274, 0.3973, 0.2687, 0.4405, 0.2524, 0.4447, 0.2767, 0.407, 0.2758, 0.3987, 0.2667, 0.2765, 0.2718, 0.222, 0.2486, 0.4405, 0.2524, 0.407, 0.2758, 0.3987, 0.2667, 0.595, 0.5669, 0.5965, 0.5669, 0.5965, 0.5685, 0.5966, 0.5659, 0.595, 0.5659, 0.595, 0.5669, 0.5966, 0.5694, 0.5983, 0.6211, 0.5992, 0.6211, 0.5966, 0.5694, 0.5983, 0.5694, 0.5983, 0.569, 0.5983, 0.5694, 0.6001, 0.5694, 0.6001, 0.6211, 0.6001, 0.5659, 0.5983, 0.5659, 0.5983, 0.5669, 0.5983, 0.5694, 0.5992, 0.6211, 0.5983, 0.6211, 0.595, 0.5688, 0.595, 0.5694, 0.595, 0.5659, 0.595, 0.5659, 0.595, 0.5669, 0.595, 0.5688, 0.5983, 0.5694, 0.5992, 0.6211, 0.6001, 0.6211, 0.595, 0.5694, 0.5966, 0.5694, 0.5966, 0.5689, 0.6036, 0.5694, 0.6019, 0.6211, 0.601, 0.6211, 0.595, 0.5669, 0.595, 0.5659, 0.595, 0.5688, 0.595, 0.5659, 0.595, 0.5694, 0.595, 0.5688, 0.6001, 0.5694, 0.6001, 0.6211, 0.601, 0.6211, 0.5983, 0.5694, 0.6001, 0.5694, 0.6001, 0.569, 0.5966, 0.5694, 0.5983, 0.6211, 0.5975, 0.6211, 0.5966, 0.5659, 0.5966, 0.5669, 0.595, 0.5669, 0.595, 0.5694, 0.5975, 0.6211, 0.5983, 0.6211, 0.6036, 0.569, 0.6036, 0.5694, 0.6036, 0.5659, 0.6036, 0.5659, 0.6036, 0.5669, 0.6036, 0.569, 0.6001, 0.5694, 0.6019, 0.5694, 0.601, 0.6211, 0.5983, 0.5659, 0.5983, 0.5669, 0.5966, 0.5669, 0.6019, 0.5694, 0.601, 0.6211, 0.6019, 0.6211, 0.6001, 0.5685, 0.6019, 0.5685, 0.6009, 0.5685, 0.6001, 0.5669, 0.6019, 0.5669, 0.6009, 0.5669, 0.6001, 0.5685, 0.5983, 0.5685, 0.5986, 0.5685, 0.6019, 0.5669, 0.6036, 0.5669, 0.6021, 0.5669, 0.6001, 0.5685, 0.5998, 0.5685, 0.6009, 0.5685, 0.5983, 0.5669, 0.5966, 0.5669, 0.5975, 0.5669, 0.6019, 0.5685, 0.6009, 0.5685, 0.6021, 0.5685, 0.5966, 0.5669, 0.595, 0.5669, 0.5965, 0.5669, 0.5983, 0.5685, 0.5986, 0.5685, 0.5975, 0.5685, 0.6036, 0.5669, 0.6036, 0.5659, 0.6036, 0.5689, 0.6036, 0.5659, 0.6036, 0.5694, 0.6036, 0.5689, 0.6019, 0.5694, 0.6019, 0.5689, 0.6036, 0.5689, 0.5983, 0.5659, 0.5966, 0.5659, 0.5966, 0.5669, 0.6001, 0.5694, 0.6001, 0.5689, 0.6019, 0.5689, 0.6019, 0.5659, 0.6036, 0.5659, 0.6036, 0.5669, 0.5983, 0.5694, 0.5983, 0.5689, 0.6001, 0.5689, 0.6001, 0.5659, 0.6019, 0.5659, 0.6019, 0.5669, 0.6001, 0.5694, 0.6019, 0.5694, 0.6019, 0.569, 0.6001, 0.5659, 0.6001, 0.5669, 0.5983, 0.5669, 0.6019, 0.5694, 0.6036, 0.5694, 0.6036, 0.569, 0.6001, 0.5659, 0.6001, 0.5669, 0.6019, 0.5669, 0.5966, 0.5694, 0.5966, 0.5689, 0.5983, 0.5689, 0.6019, 0.5659, 0.6019, 0.5669, 0.6036, 0.5669, 0.595, 0.5694, 0.595, 0.5688, 0.5966, 0.5689, 0.5941, 0.443, 0.5943, 0.443, 0.5935, 0.443, 0.5963, 0.4455, 0.5959, 0.4447, 0.595, 0.4446, 0.5945, 0.4454, 0.5983, 0.5659, 0.5966, 0.5659, 0.5945, 0.4422, 0.5928, 0.4422, 0.5941, 0.443, 0.5967, 0.6211, 0.5898, 0.4453, 0.595, 0.5659, 0.5898, 0.4453, 0.5912, 0.4454, 0.595, 0.5659, 0.595, 0.5659, 0.595, 0.5694, 0.5967, 0.6211, 0.5928, 0.4422, 0.5912, 0.4422, 0.5933, 0.443, 0.5928, 0.4454, 0.5912, 0.4454, 0.595, 0.5659, 0.5945, 0.4454, 0.595, 0.4446, 0.5941, 0.4446, 0.5963, 0.4455, 0.5945, 0.4454, 0.5983, 0.5659, 0.5928, 0.4454, 0.5941, 0.4446, 0.5933, 0.4446, 0.5999, 0.4455, 0.5981, 0.4455, 0.6019, 0.5659, 0.5898, 0.4453, 0.5898, 0.4422, 0.5926, 0.443, 0.5999, 0.4455, 0.6036, 0.5659, 0.6019, 0.5659, 0.5912, 0.4422, 0.5898, 0.4422, 0.5926, 0.443, 0.5963, 0.4455, 0.6001, 0.5659, 0.5983, 0.5659, 0.5912, 0.4422, 0.5933, 0.443, 0.5926, 0.443, 0.5928, 0.4454, 0.5966, 0.5659, 0.595, 0.5659, 0.5912, 0.4454, 0.5933, 0.4446, 0.5926, 0.4446, 0.595, 0.5659, 0.5912, 0.4454, 0.5898, 0.4453, 0.5898, 0.4453, 0.5967, 0.6211, 0.595, 0.5659, 0.5967, 0.6211, 0.5975, 0.6211, 0.595, 0.5694, 0.5912, 0.4454, 0.5898, 0.4453, 0.5926, 0.4446, 0.5945, 0.4454, 0.5928, 0.4454, 0.5966, 0.5659, 0.5898, 0.4453, 0.5926, 0.4446, 0.5926, 0.443, 0.5981, 0.4455, 0.5963, 0.4455, 0.6001, 0.5659, 0.5928, 0.4422, 0.5941, 0.443, 0.5933, 0.443, 0.6027, 0.6211, 0.6015, 0.4456, 0.6036, 0.5659, 0.6015, 0.4456, 0.5999, 0.4455, 0.6036, 0.5659, 0.6027, 0.6211, 0.6036, 0.5659, 0.6036, 0.5694, 0.5945, 0.4422, 0.595, 0.443, 0.5941, 0.443, 0.6036, 0.5659, 0.5999, 0.4455, 0.6015, 0.4456, 0.6015, 0.4456, 0.6027, 0.6211, 0.6036, 0.5659, 0.6027, 0.6211, 0.6019, 0.6211, 0.6036, 0.5694, 0.5928, 0.4454, 0.5912, 0.4454, 0.5933, 0.4446, 0.5981, 0.4455, 0.6019, 0.5659, 0.6001, 0.5659, 0.5926, 0.443, 0.5928, 0.443, 0.5928, 0.4446, 0.595, 0.443, 0.5952, 0.443, 0.5943, 0.443, 0.5941, 0.4446, 0.5933, 0.4446, 0.5935, 0.4446, 0.5926, 0.4446, 0.5928, 0.4446, 0.5928, 0.443, 0.5959, 0.443, 0.5969, 0.443, 0.597, 0.443, 0.595, 0.4446, 0.5941, 0.4446, 0.5943, 0.4446, 0.5959, 0.443, 0.5961, 0.443, 0.5952, 0.443, 0.5959, 0.4447, 0.5961, 0.4447, 0.597, 0.4447, 0.5985, 0.4447, 0.5987, 0.4447, 0.5987, 0.443, 0.5959, 0.4447, 0.595, 0.4446, 0.5952, 0.4446, 0.5977, 0.443, 0.5985, 0.443, 0.5987, 0.443, 0.5969, 0.443, 0.5977, 0.443, 0.5979, 0.443, 0.5977, 0.4447, 0.5979, 0.4447, 0.5987, 0.4447, 0.5963, 0.4455, 0.5981, 0.4455, 0.5969, 0.4447, 0.5963, 0.4422, 0.5945, 0.4422, 0.595, 0.443, 0.5963, 0.4422, 0.5959, 0.443, 0.5969, 0.443, 0.5981, 0.4455, 0.5999, 0.4455, 0.5977, 0.4447, 0.5999, 0.4455, 0.6015, 0.4456, 0.5985, 0.4447, 0.5981, 0.4422, 0.5969, 0.443, 0.5977, 0.443, 0.5999, 0.4422, 0.5977, 0.443, 0.5985, 0.443, 0.5981, 0.4455, 0.5969, 0.4447, 0.5977, 0.4447, 0.5999, 0.4455, 0.5977, 0.4447, 0.5985, 0.4447, 0.5981, 0.4422, 0.5999, 0.4422, 0.5977, 0.443, 0.5999, 0.4422, 0.6015, 0.4422, 0.5985, 0.443, 0.6015, 0.4422, 0.5985, 0.443, 0.5985, 0.4447, 0.5963, 0.4455, 0.5945, 0.4454, 0.595, 0.4446, 0.6015, 0.4422, 0.6015, 0.4456, 0.5985, 0.4447, 0.5963, 0.4455, 0.5959, 0.4447, 0.5969, 0.4447, 0.5963, 0.4422, 0.5959, 0.443, 0.595, 0.443, 0.5945, 0.4454, 0.5928, 0.4454, 0.5941, 0.4446, 0.5963, 0.4422, 0.5981, 0.4422, 0.5969, 0.443, 0.5975, 0.5669, 0.5975, 0.5685, 0.5986, 0.5685, 0.5986, 0.5669, 0.5998, 0.5669, 0.5998, 0.5685, 0.5986, 0.5669, 0.5986, 0.5685, 0.5975, 0.5685, 0.5986, 0.5669, 0.5986, 0.5685, 0.5998, 0.5685, 0.6021, 0.5669, 0.6021, 0.5685, 0.6009, 0.5685, 0.5998, 0.5669, 0.5998, 0.5685, 0.6009, 0.5685, 0.5975, 0.5669, 0.5975, 0.5685, 0.5965, 0.5685, 0.5965, 0.5669, 0.5965, 0.5685, 0.5975, 0.5685, 0.6009, 0.5669, 0.6009, 0.5685, 0.5998, 0.5685, 0.6009, 0.5669, 0.6009, 0.5685, 0.6021, 0.5685, 0.6001, 0.5669, 0.5998, 0.5669, 0.5986, 0.5669, 0.6019, 0.5685, 0.6036, 0.5685, 0.6021, 0.5685, 0.6036, 0.5685, 0.6021, 0.5685, 0.6021, 0.5669, 0.6001, 0.5669, 0.5998, 0.5669, 0.6009, 0.5669, 0.5983, 0.5685, 0.5966, 0.5685, 0.5975, 0.5685, 0.6019, 0.5669, 0.6009, 0.5669, 0.6021, 0.5669, 0.5966, 0.5685, 0.595, 0.5685, 0.5965, 0.5685, 0.5983, 0.5669, 0.5986, 0.5669, 0.5975, 0.5669, 0.5966, 0.5669, 0.5975, 0.5669, 0.5965, 0.5669, 0.6036, 0.5669, 0.6021, 0.5669, 0.6021, 0.5685, 0.6001, 0.5685, 0.5998, 0.5685, 0.5986, 0.5685, 0.595, 0.5685, 0.5965, 0.5685, 0.5965, 0.5669, 0.5966, 0.5685, 0.5975, 0.5685, 0.5965, 0.5685, 0.6001, 0.5669, 0.5983, 0.5669, 0.5986, 0.5669, 0.5952, 0.443, 0.5952, 0.4446, 0.5943, 0.4446, 0.5935, 0.443, 0.5935, 0.4446, 0.5928, 0.4446, 0.5943, 0.443, 0.5935, 0.443, 0.5935, 0.4446, 0.5961, 0.443, 0.5952, 0.443, 0.5952, 0.4446, 0.5979, 0.443, 0.597, 0.443, 0.597, 0.4447, 0.5979, 0.443, 0.5979, 0.4447, 0.597, 0.4447, 0.5961, 0.443, 0.5961, 0.4447, 0.5952, 0.4446, 0.5943, 0.443, 0.5943, 0.4446, 0.5935, 0.4446, 0.5935, 0.443, 0.5928, 0.443, 0.5928, 0.4446, 0.5952, 0.443, 0.5943, 0.443, 0.5943, 0.4446, 0.597, 0.443, 0.5961, 0.443, 0.5961, 0.4447, 0.5987, 0.443, 0.5979, 0.443, 0.5979, 0.4447, 0.5987, 0.443, 0.5987, 0.4447, 0.5979, 0.4447, 0.597, 0.443, 0.597, 0.4447, 0.5961, 0.4447, 0.5933, 0.4446, 0.5926, 0.4446, 0.5928, 0.4446, 0.5933, 0.4446, 0.5935, 0.4446, 0.5928, 0.4446, 0.5933, 0.443, 0.5935, 0.443, 0.5928, 0.443, 0.5933, 0.443, 0.5926, 0.443, 0.5928, 0.443, 0.5941, 0.4446, 0.5943, 0.4446, 0.5935, 0.4446, 0.595, 0.4446, 0.5952, 0.4446, 0.5943, 0.4446, 0.5941, 0.443, 0.5933, 0.443, 0.5935, 0.443, 0.5985, 0.443, 0.5987, 0.443, 0.5987, 0.4447, 0.595, 0.443, 0.5941, 0.443, 0.5943, 0.443, 0.5959, 0.4447, 0.5961, 0.4447, 0.5952, 0.4446, 0.5959, 0.4447, 0.5969, 0.4447, 0.597, 0.4447, 0.5959, 0.443, 0.595, 0.443, 0.5952, 0.443, 0.5959, 0.443, 0.5961, 0.443, 0.597, 0.443, 0.5969, 0.4447, 0.5977, 0.4447, 0.5979, 0.4447, 0.5977, 0.4447, 0.5985, 0.4447, 0.5987, 0.4447, 0.5969, 0.443, 0.597, 0.443, 0.5979, 0.443, 0.5977, 0.443, 0.5979, 0.443, 0.5987, 0.443, 0.5969, 0.4447, 0.597, 0.4447, 0.5979, 0.4447, 0.4907, 0.2888, 0.4661, 0.2898, 0.4692, 0.2927, 0.5983, 0.569, 0.5983, 0.5685, 0.5966, 0.5685, 0.5966, 0.5689, 0.5966, 0.5685, 0.595, 0.5685, 0.6001, 0.569, 0.6001, 0.5685, 0.5983, 0.5685, 0.6019, 0.5689, 0.6019, 0.5685, 0.6036, 0.5685, 0.6001, 0.5689, 0.6001, 0.5685, 0.6019, 0.5685, 0.6001, 0.5689, 0.5983, 0.5689, 0.5983, 0.5685, 0.6001, 0.569, 0.6019, 0.569, 0.6019, 0.5685, 0.6019, 0.569, 0.6036, 0.569, 0.6036, 0.5685, 0.5983, 0.5689, 0.5966, 0.5689, 0.5966, 0.5685, 0.5966, 0.5689, 0.595, 0.5688, 0.595, 0.5685, 0.5983, 0.5689, 0.6001, 0.5689, 0.6001, 0.5682, 0.4907, 0.2888, 0.488, 0.2918, 0.4689, 0.2927, 0.6001, 0.569, 0.6001, 0.5683, 0.6019, 0.5683, 0.6036, 0.569, 0.6019, 0.569, 0.6019, 0.5683, 0.5966, 0.5689, 0.5966, 0.5682, 0.5983, 0.5682, 0.4886, 0.2767, 0.4663, 0.2767, 0.4661, 0.2898, 0.5966, 0.5689, 0.5983, 0.5689, 0.5983, 0.5682, 0.595, 0.5688, 0.595, 0.5681, 0.5966, 0.5682, 0.4659, 0.2767, 0.4656, 0.2898, 0.4661, 0.2898, 0.595, 0.5688, 0.5966, 0.5689, 0.5966, 0.5681, 0.5983, 0.569, 0.5983, 0.5682, 0.6001, 0.5683, 0.4886, 0.2767, 0.4907, 0.2888, 0.4656, 0.2898, 0.6036, 0.5689, 0.6036, 0.5682, 0.6019, 0.5682, 0.5247, 0.2767, 0.4886, 0.2767, 0.4907, 0.2888, 0.6019, 0.5689, 0.6019, 0.5682, 0.6001, 0.5682, 0.5256, 0.2767, 0.5276, 0.2888, 0.4907, 0.2888, 0.488, 0.2918, 0.488, 0.2918, 0.519, 0.2918, 0.519, 0.2918, 0.6091, 0.281, 0.5183, 0.2918, 0.6091, 0.281, 0.6102, 0.281, 0.5183, 0.2918, 0.488, 0.2918, 0.4692, 0.2927, 0.4689, 0.2927, 0.5276, 0.2888, 0.6352, 0.2753, 0.6091, 0.281, 0.4907, 0.2888, 0.488, 0.2918, 0.5183, 0.2918, 0.4656, 0.2898, 0.4689, 0.2927, 0.4692, 0.2927, 0.6352, 0.2753, 0.6365, 0.2753, 0.6102, 0.281, 0.4907, 0.2888, 0.5276, 0.2888, 0.519, 0.2918, 0.5267, 0.2888, 0.5183, 0.2918, 0.6102, 0.281, 0.3437, 0.2333, 0.3359, 0.2332, 0.3437, 0.2333, 0.3359, 0.2332, 0.3359, 0.2332, 0.3437, 0.2333, 0.3973, 0.2687, 0.4067, 0.2758, 0.4067, 0.2509, 0.4067, 0.2758, 0.4447, 0.2767, 0.4405, 0.2524, 0.3968, 0.2687, 0.4063, 0.269, 0.4064, 0.2705, 0.4065, 0.2726, 0.4067, 0.2758, 0.3972, 0.2753, 0.3968, 0.2687, 0.4064, 0.2705, 0.4065, 0.2726, 0.3972, 0.2753, 0.285, 0.277, 0.285, 0.2703, 0.3977, 0.2752, 0.407, 0.2758, 0.4071, 0.273, 0.4072, 0.2715, 0.4073, 0.269, 0.398, 0.2687, 0.3977, 0.2752, 0.4071, 0.273, 0.4072, 0.2715, 0.3976, 0.274, 0.3977, 0.2752, 0.285, 0.277, 0.2765, 0.2718, 0.285, 0.277, 0.285, 0.2703, 0.3977, 0.2752, 0.398, 0.2687, 0.285, 0.2703, 0.3987, 0.2667, 0.3976, 0.274, 0.285, 0.2764, 0.2759, 0.2714, 0.222, 0.2486, 0.285, 0.2703, 0.2759, 0.2714, 0.3973, 0.2687, 0.3973, 0.2505, 0.3972, 0.2753, 0.3973, 0.274, 0.285, 0.2764, 0.5702, 0.2741, 0.4886, 0.2746, 0.4886, 0.2714, 0.5702, 0.2741, 0.6775, 0.2712, 0.6352, 0.2753, 0.6775, 0.2712, 0.6774, 0.2712, 0.6365, 0.2753, 0.6365, 0.2753, 0.6774, 0.2712, 0.5706, 0.2744, 0.5247, 0.2767, 0.5706, 0.2744, 0.4886, 0.2742, 0.5706, 0.2744, 0.5859, 0.2714, 0.4886, 0.2714, 0.5859, 0.2714, 0.5706, 0.2744, 0.6774, 0.2712, 0.7788, 0.2746, 0.7788, 0.2746, 0.6774, 0.2712, 0.6774, 0.2712, 0.6775, 0.2712, 0.7788, 0.2746, 0.4072, 0.2715, 0.4071, 0.273, 0.4663, 0.2767, 0.4663, 0.2767, 0.4886, 0.2767, 0.4886, 0.2742, 0.4886, 0.2742, 0.4886, 0.2714, 0.4073, 0.269, 0.4886, 0.2746, 0.5702, 0.2741, 0.5256, 0.2767, 0.4065, 0.2726, 0.4064, 0.2705, 0.4659, 0.2767, 0.4064, 0.2705, 0.4886, 0.2746, 0.4659, 0.2767, 0.4067, 0.2758, 0.4065, 0.2726, 0.4447, 0.2767, 0.4065, 0.2726, 0.4659, 0.2767, 0.4447, 0.2767, 0.4663, 0.2767, 0.4071, 0.273, 0.4447, 0.2767, 0.4071, 0.273, 0.407, 0.2758, 0.4447, 0.2767, 0.4663, 0.2767, 0.4447, 0.2767, 0.4447, 0.2767])
me_cylinder_001.materials.append(mat_material)
me_cylinder_001.use_remesh_preserve_volume = False
me_cylinder_001.use_remesh_preserve_attributes = False
me_cylinder_001.use_mirror_vertex_groups = False
me_cylinder_001.update()

# ---- objects
ob_arrowgyro = bpy.data.objects.new('arrowGyro', me_cube_001)
ob_arrowaccel = bpy.data.objects.new('arrowAccel', me_cube)
ob_lamp_001 = bpy.data.objects.new('Lamp.001', light_lamp_001)
ob_tiler = bpy.data.objects.new('tiler', me_cylinder_002)
ob_ruder = bpy.data.objects.new('ruder', me_cylinder_000)
ob_sailgenoa_onpower = bpy.data.objects.new('sailGenoa_onPower', me_plane_004)
ob_sailmain_sailup_onpower = bpy.data.objects.new('sailMain_sailup_onPower', me_plane_003)
ob_sailmain_sailup = bpy.data.objects.new('sailMain_sailup', me_plane_002)
ob_sailmain_laysybag = bpy.data.objects.new('sailMain_laysybag', me_plane_001)
ob_boom = bpy.data.objects.new('boom', me_plane)
ob_boat = bpy.data.objects.new('boat', me_cylinder_001)
ob_lamp = bpy.data.objects.new('Lamp', light_lamp)
ob_camera = bpy.data.objects.new('Camera', cam_camera)

# ---- transforms, parenting, visibility, modifiers, constraints
ob_arrowgyro.location = (0.0, 0.0, 0.0)
ob_arrowgyro.hide_viewport = True
ob_arrowgyro.lineart.crease_threshold = 0.0
ob_arrowaccel.location = (0.0, 0.0, 0.0)
ob_arrowaccel.hide_viewport = True
ob_arrowaccel.lineart.crease_threshold = 0.0
ob_lamp_001.location = (12.08, 2.492, 0.8486)
ob_lamp_001.rotation_euler = (0.6503, 0.05522, 1.866)
ob_lamp_001.lock_rotations_4d = False
ob_lamp_001.empty_display_type = 'ARROWS'
ob_lamp_001.color = (0.0, 0.0, 0.0, 0.0)
ob_lamp_001.lineart.crease_threshold = 0.0
ob_tiler.location = (0.0, -5.866, 0.8356)
ob_tiler.rotation_euler = (1.571, -2.22e-16, -2.22e-16)
ob_tiler.scale = (0.1883, 0.1883, 0.1883)
ob_tiler.lineart.crease_threshold = 0.0
ob_ruder.location = (0.0, -5.866, 0.8356)
ob_ruder.rotation_euler = (1.571, -2.22e-16, -2.22e-16)
ob_ruder.scale = (0.1883, 0.1883, 0.1883)
ob_ruder.lineart.crease_threshold = 0.0
ob_sailgenoa_onpower.location = (-0.01252, 6.973, 0.8165)
ob_sailgenoa_onpower.rotation_euler = (0.4356, -1.754e-16, -5.878e-17)
ob_sailgenoa_onpower.lineart.crease_threshold = 0.0
ob_sailmain_sailup_onpower.location = (3.571e-26, 0.7099, 2.907)
ob_sailmain_sailup_onpower.lineart.crease_threshold = 0.0
ob_sailmain_sailup.location = (3.571e-26, 0.7099, 2.907)
ob_sailmain_sailup.hide_viewport = True
ob_sailmain_sailup.lineart.crease_threshold = 0.0
ob_sailmain_laysybag.location = (3.571e-26, 0.7099, 2.907)
ob_sailmain_laysybag.hide_viewport = True
ob_sailmain_laysybag.lineart.crease_threshold = 0.0
ob_boom.location = (3.571e-26, 0.7099, 2.907)
ob_boom.lineart.crease_threshold = 0.0
ob_boat.location = (0.0, 0.6685, 2.568)
ob_boat.rotation_euler = (1.571, -2.22e-16, -2.22e-16)
ob_boat.scale = (0.1883, 0.1883, 0.1883)
ob_boat.lineart.crease_threshold = 0.0
ob_lamp.location = (-8.437, 7.656, 13.61)
ob_lamp.rotation_euler = (0.6503, 0.05522, 1.866)
ob_lamp.lock_rotations_4d = False
ob_lamp.empty_display_type = 'ARROWS'
ob_lamp.color = (0.0, 0.0, 0.0, 0.0)
ob_lamp.lineart.crease_threshold = 0.0
ob_camera.location = (7.481, -6.508, 5.344)
ob_camera.rotation_euler = (1.109, 0.0, 0.8149)
ob_camera.lock_rotations_4d = False
ob_camera.empty_display_type = 'ARROWS'
ob_camera.color = (0.0, 0.0, 0.0, 0.0)
ob_camera.display_type = 'WIRE'
ob_camera.lineart.crease_threshold = 0.0

# ---- collection membership
col_collection_1.objects.link(ob_arrowgyro)
col_collection_1.objects.link(ob_arrowaccel)
col_collection_1.objects.link(ob_lamp_001)
col_collection_1.objects.link(ob_tiler)
col_collection_1.objects.link(ob_ruder)
col_collection_1.objects.link(ob_sailgenoa_onpower)
col_collection_1.objects.link(ob_sailmain_sailup_onpower)
col_collection_1.objects.link(ob_sailmain_sailup)
col_collection_1.objects.link(ob_sailmain_laysybag)
col_collection_1.objects.link(ob_boom)
col_collection_1.objects.link(ob_boat)
col_collection_1.objects.link(ob_lamp)
col_collection_1.objects.link(ob_camera)

# ---- scene / render settings (as saved in the file)
scene.camera = ob_camera
scene.frame_start = 1; scene.frame_end = 250; scene.frame_set(1)
scene.render.engine = 'BLENDER_EEVEE_NEXT'
scene.render.resolution_percentage = 50
scene.render.dither_intensity = 0.0
scene.cycles.use_denoising = False
scene.cycles.samples = 128
scene.cycles.sampling_pattern = 'TABULATED_SOBOL'
scene.cycles.use_adaptive_sampling = False
scene.cycles.use_light_tree = False
scene.cycles.blur_glossy = 0.0
scene.cycles.sample_clamp_indirect = 0.0
scene.view_settings.view_transform = 'Standard'
bpy.context.view_layer.update()
